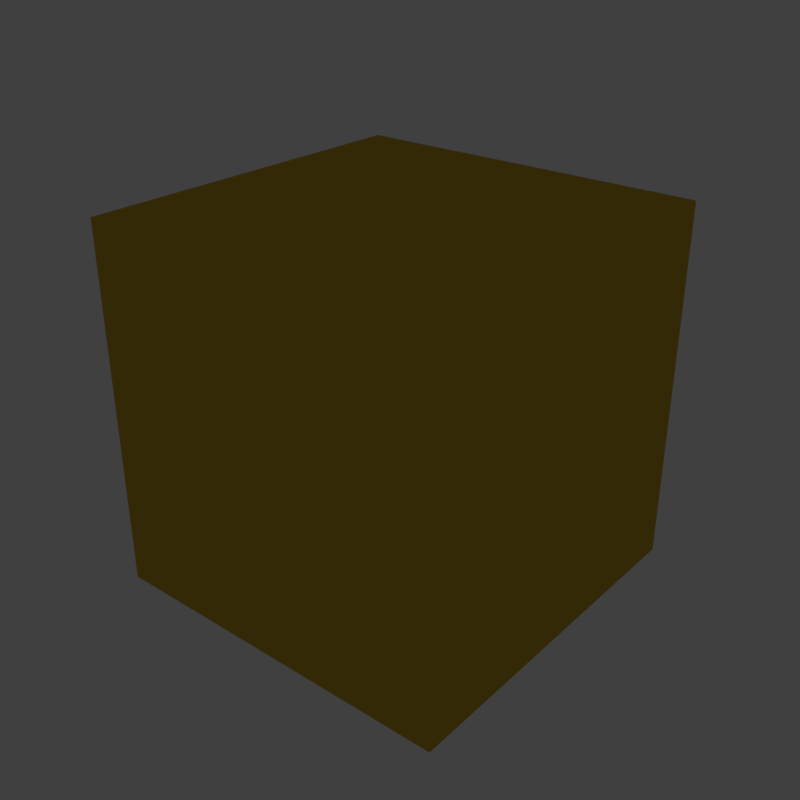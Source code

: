 # Source: metals.blend  (saved by Blender 2.77.0; exported with 4.5.12 LTS)
import bpy
from mathutils import Matrix  # noqa: F401  (used for matrix-valued properties, if any)

bpy.ops.wm.read_factory_settings(use_empty=True)
scene = bpy.context.scene
scene.name = 'Scene'

# ---- collections
col_collection_1 = bpy.data.collections.new('Collection 1'); scene.collection.children.link(col_collection_1)
col_collection_2 = bpy.data.collections.new('Collection 2'); scene.collection.children.link(col_collection_2)
col_collection_2.hide_render = True
col_collection_2.hide_viewport = True
col_collection_3 = bpy.data.collections.new('Collection 3'); scene.collection.children.link(col_collection_3)
col_collection_3.hide_render = True
col_collection_3.hide_viewport = True
col_collection_4 = bpy.data.collections.new('Collection 4'); scene.collection.children.link(col_collection_4)
col_collection_4.hide_render = True
col_collection_4.hide_viewport = True
col_collection_5 = bpy.data.collections.new('Collection 5'); scene.collection.children.link(col_collection_5)
col_collection_5.hide_render = True
col_collection_5.hide_viewport = True
col_collection_6 = bpy.data.collections.new('Collection 6'); scene.collection.children.link(col_collection_6)
col_collection_6.hide_render = True
col_collection_6.hide_viewport = True
col_collection_11 = bpy.data.collections.new('Collection 11'); scene.collection.children.link(col_collection_11)
col_collection_11.hide_render = True
col_collection_11.hide_viewport = True
col_collection_12 = bpy.data.collections.new('Collection 12'); scene.collection.children.link(col_collection_12)
col_collection_12.hide_render = True
col_collection_12.hide_viewport = True
col_collection_13 = bpy.data.collections.new('Collection 13'); scene.collection.children.link(col_collection_13)
col_collection_13.hide_render = True
col_collection_13.hide_viewport = True
col_collection_14 = bpy.data.collections.new('Collection 14'); scene.collection.children.link(col_collection_14)
col_collection_14.hide_render = True
col_collection_14.hide_viewport = True
col_collection_15 = bpy.data.collections.new('Collection 15'); scene.collection.children.link(col_collection_15)
col_collection_15.hide_render = True
col_collection_15.hide_viewport = True

# ---- materials (node trees are filled in below, after node groups)
mat_gold = bpy.data.materials.new('Gold')
mat_gold.alpha_threshold = 0.0
mat_gold.diffuse_color = (0.6584, 0.4287, 0.0382, 1.0)
mat_gold.specular_color = (0.6584, 0.4287, 0.0382)
mat_gold.roughness = 0.5
mat_gold.line_color = (0.0, 0.0, 0.0, 1.0)
mat_silver = bpy.data.materials.new('Silver')
mat_silver.alpha_threshold = 0.0
mat_silver.diffuse_color = (0.5271, 0.5271, 0.5271, 1.0)
mat_silver.specular_color = (0.5271, 0.5271, 0.5271)
mat_silver.roughness = 0.5
mat_silver.line_color = (0.0, 0.0, 0.0, 1.0)
mat_copper = bpy.data.materials.new('Copper')
mat_copper.alpha_threshold = 0.0
mat_copper.diffuse_color = (0.4793, 0.1714, 0.0331, 1.0)
mat_copper.specular_color = (0.4793, 0.1714, 0.0331)
mat_copper.roughness = 0.5
mat_copper.line_color = (0.0, 0.0, 0.0, 1.0)
mat_aluminium = bpy.data.materials.new('Aluminium')
mat_aluminium.alpha_threshold = 0.0
mat_aluminium.diffuse_color = (0.4179, 0.4452, 0.5089, 1.0)
mat_aluminium.specular_color = (0.4179, 0.4452, 0.5089)
mat_aluminium.roughness = 0.5
mat_aluminium.line_color = (0.0, 0.0, 0.0, 1.0)
mat_mercury = bpy.data.materials.new('Mercury')
mat_mercury.alpha_threshold = 0.0
mat_mercury.diffuse_color = (0.7605, 0.7605, 0.7605, 1.0)
mat_mercury.specular_color = (0.7605, 0.7605, 0.7605)
mat_mercury.roughness = 0.5
mat_mercury.line_color = (0.0, 0.0, 0.0, 1.0)
mat_chromium = bpy.data.materials.new('Chromium')
mat_chromium.alpha_threshold = 0.0
mat_chromium.roughness = 0.5
mat_chromium.line_color = (0.0, 0.0, 0.0, 1.0)
mat_iron = bpy.data.materials.new('Iron')
mat_iron.alpha_threshold = 0.0
mat_iron.diffuse_color = (0.3372, 0.3419, 0.3515, 1.0)
mat_iron.specular_color = (0.3372, 0.3419, 0.3515)
mat_iron.roughness = 0.5
mat_iron.line_color = (0.0, 0.0, 0.0, 1.0)
mat_lead = bpy.data.materials.new('Lead')
mat_lead.alpha_threshold = 0.0
mat_lead.diffuse_color = (0.15, 0.15, 0.1441, 1.0)
mat_lead.specular_color = (0.15, 0.15, 0.1441)
mat_lead.roughness = 0.5
mat_lead.line_color = (0.0, 0.0, 0.0, 1.0)
mat_platinum = bpy.data.materials.new('Platinum')
mat_platinum.alpha_threshold = 0.0
mat_platinum.diffuse_color = (0.7835, 0.7758, 0.7605, 1.0)
mat_platinum.specular_color = (0.7835, 0.7758, 0.7605)
mat_platinum.roughness = 0.5
mat_platinum.line_color = (0.0, 0.0, 0.0, 1.0)
mat_titanium = bpy.data.materials.new('Titanium')
mat_titanium.alpha_threshold = 0.0
mat_titanium.diffuse_color = (0.7084, 0.7157, 0.6308, 1.0)
mat_titanium.specular_color = (0.7084, 0.7157, 0.6308)
mat_titanium.roughness = 0.5
mat_titanium.line_color = (0.0, 0.0, 0.0, 1.0)
mat_bronze = bpy.data.materials.new('Bronze')
mat_bronze.alpha_threshold = 0.0
mat_bronze.diffuse_color = (0.6105, 0.2122, 0.0319, 1.0)
mat_bronze.specular_color = (0.6105, 0.2122, 0.0319)
mat_bronze.roughness = 0.5
mat_bronze.line_color = (0.0, 0.0, 0.0, 1.0)

# ---- node groups
ng_fresnel_gold = bpy.data.node_groups.new('Fresnel Gold', 'ShaderNodeTree')
_s = ng_fresnel_gold.interface.new_socket(name='Fresnel', in_out='OUTPUT', socket_type='NodeSocketFloat')
_s.subtype = 'FACTOR'
_s.min_value = 0.0
_s.max_value = 1.0
_s = ng_fresnel_gold.interface.new_socket(name='Roughness', in_out='INPUT', socket_type='NodeSocketFloat')
_s.subtype = 'FACTOR'
_s.default_value = 0.5
_s.min_value = 0.0
_s.max_value = 1.0
_s = ng_fresnel_gold.interface.new_socket(name='Normal', in_out='INPUT', socket_type='NodeSocketVector')
_s.min_value = -1.0
_s.max_value = 1.0
_s.hide_value = True
_N = ng_fresnel_gold.nodes; _L = ng_fresnel_gold.links
n0 = _N.new('NodeGroupInput'); n0.name = 'Group Input'; n0.location = (-521, -12)
n1 = _N.new('ShaderNodeBump'); n1.name = 'Bump'; n1.location = (-350, -67)
n1.hide = True
n1.inputs[0].default_value = 0.0
n1.inputs[1].default_value = 0.1
n1.inputs[2].default_value = 1.0
n2 = _N.new('ShaderNodeMix'); n2.name = 'Mix'; n2.location = (-197, -62)
n2.hide = True
n2.data_type = 'RGBA'
n3 = _N.new('ShaderNodeNewGeometry'); n3.name = 'Geometry'; n3.location = (-487, -119)
n3.width = 100
n4 = _N.new('ShaderNodeRGBCurve'); n4.name = 'RGB Curves'; n4.location = (94, 133)
_c = n4.mapping.curves[3]
while len(_c.points) > 2: _c.points.remove(_c.points[-1])
_c.points[0].location = (0.0, 0.88412); _c.points[0].handle_type = 'AUTO'
_c.points[1].location = (0.11, 0.88411); _c.points[1].handle_type = 'AUTO'
_p = _c.points.new(0.22, 0.88401); _p.handle_type = 'AUTO'
_p = _c.points.new(0.33, 0.8836); _p.handle_type = 'AUTO'
_p = _c.points.new(0.44, 0.88258); _p.handle_type = 'AUTO'
_p = _c.points.new(0.55, 0.88089); _p.handle_type = 'AUTO'
_p = _c.points.new(0.66, 0.87963); _p.handle_type = 'AUTO'
_p = _c.points.new(0.77, 0.88447); _p.handle_type = 'AUTO'
_p = _c.points.new(0.88, 0.91477); _p.handle_type = 'AUTO'
_p = _c.points.new(1.0, 1.0); _p.handle_type = 'AUTO'
n4.mapping.update()
n5 = _N.new('ShaderNodeLayerWeight'); n5.name = 'Layer Weight.001'; n5.location = (-55, -75)
n5.hide = True
n6 = _N.new('NodeGroupOutput'); n6.name = 'Group Output'; n6.location = (854, 8)
n7 = _N.new('ShaderNodeMath'); n7.name = 'Math'; n7.location = (374, 71)
n7.operation = 'SUBTRACT'
n7.inputs[1].default_value = 0.8841
n8 = _N.new('ShaderNodeMath'); n8.name = 'Math.001'; n8.location = (556, 72)
n8.operation = 'MULTIPLY'
n8.inputs[1].default_value = 8.621
_L.new(n0.outputs[1], n1.inputs[4])
_L.new(n0.outputs[0], n2.inputs[0])
_L.new(n3.outputs[4], n2.inputs[7])
_L.new(n1.outputs[0], n2.inputs[6])
_L.new(n2.outputs[2], n5.inputs[1])
_L.new(n5.outputs[1], n4.inputs[1])
_L.new(n4.outputs[0], n7.inputs[0])
_L.new(n7.outputs[0], n8.inputs[0])
_L.new(n8.outputs[0], n6.inputs[0])
n6.is_active_output = True
ng_gold = bpy.data.node_groups.new('Gold', 'ShaderNodeTree')
_s = ng_gold.interface.new_socket(name='Shader', in_out='OUTPUT', socket_type='NodeSocketShader')
_s = ng_gold.interface.new_socket(name='Color', in_out='INPUT', socket_type='NodeSocketColor')
_s.default_value = (0.6584, 0.4287, 0.0382, 1.0)
_s = ng_gold.interface.new_socket(name='Rough', in_out='INPUT', socket_type='NodeSocketFloat')
_s.subtype = 'FACTOR'
_s.default_value = 0.2
_s.min_value = 0.0
_s.max_value = 1.0
_s = ng_gold.interface.new_socket(name='Normal', in_out='INPUT', socket_type='NodeSocketVector')
_s.min_value = -1.0
_s.max_value = 1.0
_s.hide_value = True
_N = ng_gold.nodes; _L = ng_gold.links
n0 = _N.new('ShaderNodeBsdfAnisotropic'); n0.name = 'Glossy BSDF.001'; n0.location = (186, -143)
n0.hide = True
n0.distribution = 'GGX'
n1 = _N.new('NodeGroupOutput'); n1.name = 'Group Output'; n1.location = (315, -119)
n2 = _N.new('ShaderNodeMix'); n2.name = 'Mix'; n2.location = (-23, -50)
n2.hide = True
n2.data_type = 'RGBA'
n2.inputs[7].default_value = (1.0, 1.0, 1.0, 1.0)
n3 = _N.new('NodeGroupInput'); n3.name = 'Group Input'; n3.location = (-615, -39)
n4 = _N.new('ShaderNodeGroup'); n4.name = 'Group'; n4.location = (-226, 107)
n4.node_tree = ng_fresnel_gold
n5 = _N.new('ShaderNodeMath'); n5.name = 'Math'; n5.location = (-419, -24)
n5.hide = True
n5.operation = 'POWER'
n5.inputs[1].default_value = 2.2
n6 = _N.new('ShaderNodeMath'); n6.name = 'Math.001'; n6.location = (0, 0)
n6.operation = 'POWER'
_L.new(n3.outputs[2], n4.inputs[1])
_L.new(n3.outputs[1], n5.inputs[0])
_L.new(n5.outputs[0], n4.inputs[0])
_L.new(n3.outputs[2], n0.inputs[4])
_L.new(n0.outputs[0], n1.inputs[0])
_L.new(n4.outputs[0], n2.inputs[0])
_L.new(n3.outputs[0], n2.inputs[6])
_L.new(n2.outputs[2], n0.inputs[0])
_L.new(n5.outputs[0], n6.inputs[0])
_L.new(n6.outputs[0], n0.inputs[1])
n1.is_active_output = True
ng_fresnel_silver = bpy.data.node_groups.new('Fresnel Silver', 'ShaderNodeTree')
_s = ng_fresnel_silver.interface.new_socket(name='Fresnel', in_out='OUTPUT', socket_type='NodeSocketFloat')
_s.subtype = 'FACTOR'
_s.min_value = 0.0
_s.max_value = 1.0
_s = ng_fresnel_silver.interface.new_socket(name='Roughness', in_out='INPUT', socket_type='NodeSocketFloat')
_s.subtype = 'FACTOR'
_s.default_value = 0.5
_s.min_value = 0.0
_s.max_value = 1.0
_s = ng_fresnel_silver.interface.new_socket(name='Normal', in_out='INPUT', socket_type='NodeSocketVector')
_s.min_value = -1.0
_s.max_value = 1.0
_s.hide_value = True
_N = ng_fresnel_silver.nodes; _L = ng_fresnel_silver.links
n0 = _N.new('NodeGroupInput'); n0.name = 'Group Input'; n0.location = (-521, -12)
n1 = _N.new('ShaderNodeBump'); n1.name = 'Bump'; n1.location = (-350, -67)
n1.hide = True
n1.inputs[0].default_value = 0.0
n1.inputs[1].default_value = 0.1
n1.inputs[2].default_value = 1.0
n2 = _N.new('ShaderNodeMix'); n2.name = 'Mix'; n2.location = (-197, -62)
n2.hide = True
n2.data_type = 'RGBA'
n3 = _N.new('ShaderNodeNewGeometry'); n3.name = 'Geometry'; n3.location = (-487, -119)
n3.width = 100
n4 = _N.new('ShaderNodeLayerWeight'); n4.name = 'Layer Weight.001'; n4.location = (-56, -60)
n4.hide = True
n5 = _N.new('NodeGroupOutput'); n5.name = 'Group Output'; n5.location = (854, -10)
n6 = _N.new('ShaderNodeRGBCurve'); n6.name = 'RGB Curves'; n6.location = (94, 133)
_c = n6.mapping.curves[3]
while len(_c.points) > 2: _c.points.remove(_c.points[-1])
_c.points[0].location = (0.0, 0.95512); _c.points[0].handle_type = 'AUTO'
_c.points[1].location = (0.11, 0.95511); _c.points[1].handle_type = 'AUTO'
_p = _c.points.new(0.22, 0.95506); _p.handle_type = 'AUTO'
_p = _c.points.new(0.33, 0.9548); _p.handle_type = 'AUTO'
_p = _c.points.new(0.44, 0.95411); _p.handle_type = 'AUTO'
_p = _c.points.new(0.55, 0.95269); _p.handle_type = 'AUTO'
_p = _c.points.new(0.66, 0.95042); _p.handle_type = 'AUTO'
_p = _c.points.new(0.77, 0.94877); _p.handle_type = 'AUTO'
_p = _c.points.new(0.88, 0.95743); _p.handle_type = 'AUTO'
_p = _c.points.new(1.0, 1.0); _p.handle_type = 'AUTO'
n6.mapping.update()
n7 = _N.new('ShaderNodeMath'); n7.name = 'Math'; n7.location = (414, 51)
n7.operation = 'SUBTRACT'
n7.inputs[1].default_value = 0.9551
n8 = _N.new('ShaderNodeMath'); n8.name = 'Math.001'; n8.location = (634, 51)
n8.operation = 'MULTIPLY'
n8.inputs[1].default_value = 22.22
_L.new(n0.outputs[1], n1.inputs[4])
_L.new(n0.outputs[0], n2.inputs[0])
_L.new(n3.outputs[4], n2.inputs[7])
_L.new(n1.outputs[0], n2.inputs[6])
_L.new(n2.outputs[2], n4.inputs[1])
_L.new(n4.outputs[1], n6.inputs[1])
_L.new(n6.outputs[0], n7.inputs[0])
_L.new(n7.outputs[0], n8.inputs[0])
_L.new(n8.outputs[0], n5.inputs[0])
n5.is_active_output = True
ng_silver = bpy.data.node_groups.new('Silver', 'ShaderNodeTree')
_s = ng_silver.interface.new_socket(name='Shader', in_out='OUTPUT', socket_type='NodeSocketShader')
_s = ng_silver.interface.new_socket(name='Color', in_out='INPUT', socket_type='NodeSocketColor')
_s.default_value = (0.5271, 0.5271, 0.5271, 1.0)
_s = ng_silver.interface.new_socket(name='Rough', in_out='INPUT', socket_type='NodeSocketFloat')
_s.subtype = 'FACTOR'
_s.default_value = 0.2
_s.min_value = 0.0
_s.max_value = 1.0
_s = ng_silver.interface.new_socket(name='Normal', in_out='INPUT', socket_type='NodeSocketVector')
_s.min_value = -1.0
_s.max_value = 1.0
_s.hide_value = True
_N = ng_silver.nodes; _L = ng_silver.links
n0 = _N.new('ShaderNodeBsdfAnisotropic'); n0.name = 'Glossy BSDF'; n0.location = (73, -79)
n0.hide = True
n0.distribution = 'GGX'
n1 = _N.new('NodeGroupOutput'); n1.name = 'Group Output'; n1.location = (192, -64)
n2 = _N.new('ShaderNodeMath'); n2.name = 'Math'; n2.location = (-380, -52)
n2.hide = True
n2.operation = 'POWER'
n2.inputs[1].default_value = 2.2
n3 = _N.new('ShaderNodeMix'); n3.name = 'Mix'; n3.location = (-65, -33)
n3.hide = True
n3.data_type = 'RGBA'
n3.inputs[7].default_value = (1.0, 1.0, 1.0, 1.0)
n4 = _N.new('ShaderNodeGroup'); n4.name = 'Group'; n4.location = (-226, 107)
n4.node_tree = ng_fresnel_silver
n5 = _N.new('NodeGroupInput'); n5.name = 'Group Input'; n5.location = (-599, -95)
n6 = _N.new('ShaderNodeMath'); n6.name = 'Math.001'; n6.location = (0, 0)
n6.operation = 'POWER'
_L.new(n5.outputs[2], n4.inputs[1])
_L.new(n5.outputs[2], n0.inputs[4])
_L.new(n4.outputs[0], n3.inputs[0])
_L.new(n3.outputs[2], n0.inputs[0])
_L.new(n0.outputs[0], n1.inputs[0])
_L.new(n5.outputs[1], n2.inputs[0])
_L.new(n2.outputs[0], n4.inputs[0])
_L.new(n5.outputs[0], n3.inputs[6])
_L.new(n2.outputs[0], n6.inputs[0])
_L.new(n6.outputs[0], n0.inputs[1])
n1.is_active_output = True
ng_fresnel_copper = bpy.data.node_groups.new('Fresnel Copper', 'ShaderNodeTree')
_s = ng_fresnel_copper.interface.new_socket(name='Fresnel', in_out='OUTPUT', socket_type='NodeSocketFloat')
_s.subtype = 'FACTOR'
_s.min_value = 0.0
_s.max_value = 1.0
_s = ng_fresnel_copper.interface.new_socket(name='Roughness', in_out='INPUT', socket_type='NodeSocketFloat')
_s.subtype = 'FACTOR'
_s.default_value = 0.5
_s.min_value = 0.0
_s.max_value = 1.0
_s = ng_fresnel_copper.interface.new_socket(name='Normal', in_out='INPUT', socket_type='NodeSocketVector')
_s.min_value = -1.0
_s.max_value = 1.0
_s.hide_value = True
_N = ng_fresnel_copper.nodes; _L = ng_fresnel_copper.links
n0 = _N.new('NodeGroupInput'); n0.name = 'Group Input'; n0.location = (-521, -12)
n1 = _N.new('ShaderNodeBump'); n1.name = 'Bump'; n1.location = (-350, -67)
n1.hide = True
n1.inputs[0].default_value = 0.0
n1.inputs[1].default_value = 0.1
n1.inputs[2].default_value = 1.0
n2 = _N.new('ShaderNodeMix'); n2.name = 'Mix'; n2.location = (-197, -62)
n2.hide = True
n2.data_type = 'RGBA'
n3 = _N.new('ShaderNodeNewGeometry'); n3.name = 'Geometry'; n3.location = (-487, -119)
n3.width = 100
n4 = _N.new('ShaderNodeLayerWeight'); n4.name = 'Layer Weight.001'; n4.location = (-56, -60)
n4.hide = True
n5 = _N.new('NodeGroupOutput'); n5.name = 'Group Output'; n5.location = (854, -10)
n6 = _N.new('ShaderNodeRGBCurve'); n6.name = 'RGB Curves'; n6.location = (94, 133)
_c = n6.mapping.curves[3]
while len(_c.points) > 2: _c.points.remove(_c.points[-1])
_c.points[0].location = (0.0, 0.83204); _c.points[0].handle_type = 'AUTO'
_c.points[1].location = (0.11, 0.83203); _c.points[1].handle_type = 'AUTO'
_p = _c.points.new(0.22, 0.83189); _p.handle_type = 'AUTO'
_p = _c.points.new(0.33, 0.83131); _p.handle_type = 'AUTO'
_p = _c.points.new(0.44, 0.82982); _p.handle_type = 'AUTO'
_p = _c.points.new(0.55, 0.82714); _p.handle_type = 'AUTO'
_p = _c.points.new(0.66, 0.82426); _p.handle_type = 'AUTO'
_p = _c.points.new(0.77, 0.82812); _p.handle_type = 'AUTO'
_p = _c.points.new(0.88, 0.86705); _p.handle_type = 'AUTO'
_p = _c.points.new(1.0, 1.0); _p.handle_type = 'AUTO'
n6.mapping.update()
n7 = _N.new('ShaderNodeMath'); n7.name = 'Math.001'; n7.location = (634, 29)
n7.operation = 'MULTIPLY'
n7.inputs[1].default_value = 5.952
n8 = _N.new('ShaderNodeMath'); n8.name = 'Math'; n8.location = (414, 29)
n8.operation = 'SUBTRACT'
n8.inputs[1].default_value = 0.832
_L.new(n0.outputs[1], n1.inputs[4])
_L.new(n0.outputs[0], n2.inputs[0])
_L.new(n3.outputs[4], n2.inputs[7])
_L.new(n1.outputs[0], n2.inputs[6])
_L.new(n2.outputs[2], n4.inputs[1])
_L.new(n4.outputs[1], n6.inputs[1])
_L.new(n6.outputs[0], n8.inputs[0])
_L.new(n8.outputs[0], n7.inputs[0])
_L.new(n7.outputs[0], n5.inputs[0])
n5.is_active_output = True
ng_copper = bpy.data.node_groups.new('Copper', 'ShaderNodeTree')
_s = ng_copper.interface.new_socket(name='Shader', in_out='OUTPUT', socket_type='NodeSocketShader')
_s = ng_copper.interface.new_socket(name='Color', in_out='INPUT', socket_type='NodeSocketColor')
_s.default_value = (0.4793, 0.1714, 0.0331, 1.0)
_s = ng_copper.interface.new_socket(name='Rough', in_out='INPUT', socket_type='NodeSocketFloat')
_s.subtype = 'FACTOR'
_s.default_value = 0.2
_s.min_value = 0.0
_s.max_value = 1.0
_s = ng_copper.interface.new_socket(name='Normal', in_out='INPUT', socket_type='NodeSocketVector')
_s.min_value = -1.0
_s.max_value = 1.0
_s.hide_value = True
_N = ng_copper.nodes; _L = ng_copper.links
n0 = _N.new('ShaderNodeBsdfAnisotropic'); n0.name = 'Glossy BSDF'; n0.location = (73, -79)
n0.hide = True
n0.distribution = 'GGX'
n1 = _N.new('NodeGroupOutput'); n1.name = 'Group Output'; n1.location = (209, -69)
n2 = _N.new('ShaderNodeMix'); n2.name = 'Mix'; n2.location = (-59, -36)
n2.hide = True
n2.data_type = 'RGBA'
n2.inputs[7].default_value = (1.0, 1.0, 1.0, 1.0)
n3 = _N.new('ShaderNodeMath'); n3.name = 'Math'; n3.location = (-430, -65)
n3.hide = True
n3.operation = 'POWER'
n3.inputs[1].default_value = 2.2
n4 = _N.new('ShaderNodeGroup'); n4.name = 'Group'; n4.location = (-226, 107)
n4.node_tree = ng_fresnel_copper
n5 = _N.new('NodeGroupInput'); n5.name = 'Group Input'; n5.location = (-632, -96)
n6 = _N.new('ShaderNodeMath'); n6.name = 'Math.001'; n6.location = (0, 0)
n6.operation = 'POWER'
_L.new(n5.outputs[2], n4.inputs[1])
_L.new(n5.outputs[2], n0.inputs[4])
_L.new(n4.outputs[0], n2.inputs[0])
_L.new(n2.outputs[2], n0.inputs[0])
_L.new(n0.outputs[0], n1.inputs[0])
_L.new(n5.outputs[1], n3.inputs[0])
_L.new(n3.outputs[0], n4.inputs[0])
_L.new(n5.outputs[0], n2.inputs[6])
_L.new(n3.outputs[0], n6.inputs[0])
_L.new(n6.outputs[0], n0.inputs[1])
n1.is_active_output = True
ng_fresnel_aluminium = bpy.data.node_groups.new('Fresnel Aluminium', 'ShaderNodeTree')
_s = ng_fresnel_aluminium.interface.new_socket(name='Fresnel', in_out='OUTPUT', socket_type='NodeSocketFloat')
_s.subtype = 'FACTOR'
_s.min_value = 0.0
_s.max_value = 1.0
_s = ng_fresnel_aluminium.interface.new_socket(name='Roughness', in_out='INPUT', socket_type='NodeSocketFloat')
_s.subtype = 'FACTOR'
_s.default_value = 0.5
_s.min_value = 0.0
_s.max_value = 1.0
_s = ng_fresnel_aluminium.interface.new_socket(name='Normal', in_out='INPUT', socket_type='NodeSocketVector')
_s.min_value = -1.0
_s.max_value = 1.0
_s.hide_value = True
_N = ng_fresnel_aluminium.nodes; _L = ng_fresnel_aluminium.links
n0 = _N.new('NodeGroupInput'); n0.name = 'Group Input'; n0.location = (-521, -12)
n1 = _N.new('ShaderNodeBump'); n1.name = 'Bump'; n1.location = (-350, -67)
n1.hide = True
n1.inputs[0].default_value = 0.0
n1.inputs[1].default_value = 0.1
n1.inputs[2].default_value = 1.0
n2 = _N.new('ShaderNodeMix'); n2.name = 'Mix'; n2.location = (-197, -62)
n2.hide = True
n2.data_type = 'RGBA'
n3 = _N.new('ShaderNodeNewGeometry'); n3.name = 'Geometry'; n3.location = (-487, -119)
n3.width = 100
n4 = _N.new('ShaderNodeLayerWeight'); n4.name = 'Layer Weight.001'; n4.location = (-56, -60)
n4.hide = True
n5 = _N.new('NodeGroupOutput'); n5.name = 'Group Output'; n5.location = (854, -10)
n6 = _N.new('ShaderNodeRGBCurve'); n6.name = 'RGB Curves'; n6.location = (94, 133)
_c = n6.mapping.curves[3]
while len(_c.points) > 2: _c.points.remove(_c.points[-1])
_c.points[0].location = (0.0, 0.9132); _c.points[0].handle_type = 'AUTO'
_c.points[1].location = (0.11, 0.91319); _c.points[1].handle_type = 'AUTO'
_p = _c.points.new(0.22, 0.91306); _p.handle_type = 'AUTO'
_p = _c.points.new(0.33, 0.91247); _p.handle_type = 'AUTO'
_p = _c.points.new(0.44, 0.91074); _p.handle_type = 'AUTO'
_p = _c.points.new(0.55, 0.91074); _p.handle_type = 'AUTO'
_p = _c.points.new(0.66, 0.89769); _p.handle_type = 'AUTO'
_p = _c.points.new(0.77, 0.87969); _p.handle_type = 'AUTO'
_p = _c.points.new(0.88, 0.85413); _p.handle_type = 'AUTO'
_p = _c.points.new(1.0, 1.0); _p.handle_type = 'AUTO'
n6.mapping.update()
n7 = _N.new('ShaderNodeMath'); n7.name = 'Math'; n7.location = (414, 30)
n7.operation = 'SUBTRACT'
n7.inputs[1].default_value = 0.9132
n8 = _N.new('ShaderNodeMath'); n8.name = 'Math.001'; n8.location = (634, 30)
n8.operation = 'MULTIPLY'
n8.inputs[1].default_value = 11.49
_L.new(n0.outputs[1], n1.inputs[4])
_L.new(n0.outputs[0], n2.inputs[0])
_L.new(n3.outputs[4], n2.inputs[7])
_L.new(n1.outputs[0], n2.inputs[6])
_L.new(n2.outputs[2], n4.inputs[1])
_L.new(n4.outputs[1], n6.inputs[1])
_L.new(n6.outputs[0], n7.inputs[0])
_L.new(n7.outputs[0], n8.inputs[0])
_L.new(n8.outputs[0], n5.inputs[0])
n5.is_active_output = True
ng_aluminium = bpy.data.node_groups.new('Aluminium', 'ShaderNodeTree')
_s = ng_aluminium.interface.new_socket(name='Shader', in_out='OUTPUT', socket_type='NodeSocketShader')
_s = ng_aluminium.interface.new_socket(name='Color', in_out='INPUT', socket_type='NodeSocketColor')
_s.default_value = (0.4179, 0.4452, 0.5089, 1.0)
_s = ng_aluminium.interface.new_socket(name='Rough', in_out='INPUT', socket_type='NodeSocketFloat')
_s.subtype = 'FACTOR'
_s.default_value = 0.2
_s.min_value = 0.0
_s.max_value = 1.0
_s = ng_aluminium.interface.new_socket(name='Normal', in_out='INPUT', socket_type='NodeSocketVector')
_s.min_value = -1.0
_s.max_value = 1.0
_s.hide_value = True
_N = ng_aluminium.nodes; _L = ng_aluminium.links
n0 = _N.new('ShaderNodeBsdfAnisotropic'); n0.name = 'Glossy BSDF'; n0.location = (73, -79)
n0.hide = True
n0.distribution = 'GGX'
n1 = _N.new('NodeGroupOutput'); n1.name = 'Group Output'; n1.location = (192, -64)
n2 = _N.new('ShaderNodeMix'); n2.name = 'Mix'; n2.location = (-59, -36)
n2.hide = True
n2.data_type = 'RGBA'
n2.inputs[7].default_value = (1.0, 1.0, 1.0, 1.0)
n3 = _N.new('ShaderNodeMath'); n3.name = 'Math'; n3.location = (-396, -56)
n3.hide = True
n3.operation = 'POWER'
n3.inputs[1].default_value = 2.2
n4 = _N.new('ShaderNodeGroup'); n4.name = 'Group'; n4.location = (-226, 107)
n4.node_tree = ng_fresnel_aluminium
n5 = _N.new('NodeGroupInput'); n5.name = 'Group Input'; n5.location = (-645, -92)
n6 = _N.new('ShaderNodeMath'); n6.name = 'Math.001'; n6.location = (0, 0)
n6.operation = 'POWER'
_L.new(n5.outputs[2], n4.inputs[1])
_L.new(n5.outputs[2], n0.inputs[4])
_L.new(n4.outputs[0], n2.inputs[0])
_L.new(n2.outputs[2], n0.inputs[0])
_L.new(n0.outputs[0], n1.inputs[0])
_L.new(n5.outputs[1], n3.inputs[0])
_L.new(n3.outputs[0], n4.inputs[0])
_L.new(n5.outputs[0], n2.inputs[6])
_L.new(n3.outputs[0], n6.inputs[0])
_L.new(n6.outputs[0], n0.inputs[1])
n1.is_active_output = True
ng_fresnel_mercury = bpy.data.node_groups.new('Fresnel Mercury', 'ShaderNodeTree')
_s = ng_fresnel_mercury.interface.new_socket(name='Fresnel', in_out='OUTPUT', socket_type='NodeSocketFloat')
_s.subtype = 'FACTOR'
_s.min_value = 0.0
_s.max_value = 1.0
_s = ng_fresnel_mercury.interface.new_socket(name='Roughness', in_out='INPUT', socket_type='NodeSocketFloat')
_s.subtype = 'FACTOR'
_s.default_value = 0.5
_s.min_value = 0.0
_s.max_value = 1.0
_s = ng_fresnel_mercury.interface.new_socket(name='Normal', in_out='INPUT', socket_type='NodeSocketVector')
_s.min_value = -1.0
_s.max_value = 1.0
_s.hide_value = True
_N = ng_fresnel_mercury.nodes; _L = ng_fresnel_mercury.links
n0 = _N.new('NodeGroupInput'); n0.name = 'Group Input'; n0.location = (-521, -12)
n1 = _N.new('ShaderNodeBump'); n1.name = 'Bump'; n1.location = (-350, -67)
n1.hide = True
n1.inputs[0].default_value = 0.0
n1.inputs[1].default_value = 0.1
n1.inputs[2].default_value = 1.0
n2 = _N.new('ShaderNodeMix'); n2.name = 'Mix'; n2.location = (-197, -62)
n2.hide = True
n2.data_type = 'RGBA'
n3 = _N.new('ShaderNodeNewGeometry'); n3.name = 'Geometry'; n3.location = (-487, -119)
n3.width = 100
n4 = _N.new('ShaderNodeLayerWeight'); n4.name = 'Layer Weight.001'; n4.location = (-56, -60)
n4.hide = True
n5 = _N.new('NodeGroupOutput'); n5.name = 'Group Output'; n5.location = (854, -10)
n6 = _N.new('ShaderNodeRGBCurve'); n6.name = 'RGB Curves'; n6.location = (94, 133)
_c = n6.mapping.curves[3]
while len(_c.points) > 2: _c.points.remove(_c.points[-1])
_c.points[0].location = (0.0, 0.78027); _c.points[0].handle_type = 'AUTO'
_c.points[1].location = (0.11, 0.78026); _c.points[1].handle_type = 'AUTO'
_p = _c.points.new(0.22, 0.78003); _p.handle_type = 'AUTO'
_p = _c.points.new(0.33, 0.77897); _p.handle_type = 'AUTO'
_p = _c.points.new(0.44, 0.77594); _p.handle_type = 'AUTO'
_p = _c.points.new(0.55, 0.76896); _p.handle_type = 'AUTO'
_p = _c.points.new(0.66, 0.75506); _p.handle_type = 'AUTO'
_p = _c.points.new(0.77, 0.73209); _p.handle_type = 'AUTO'
_p = _c.points.new(0.88, 0.72382); _p.handle_type = 'AUTO'
_p = _c.points.new(1.0, 1.0); _p.handle_type = 'AUTO'
n6.mapping.update()
n7 = _N.new('ShaderNodeMath'); n7.name = 'Math'; n7.location = (414, 21)
n7.operation = 'SUBTRACT'
n7.inputs[1].default_value = 0.7803
n8 = _N.new('ShaderNodeMath'); n8.name = 'Math.001'; n8.location = (634, 21)
n8.operation = 'MULTIPLY'
n8.inputs[1].default_value = 4.545
_L.new(n0.outputs[1], n1.inputs[4])
_L.new(n0.outputs[0], n2.inputs[0])
_L.new(n3.outputs[4], n2.inputs[7])
_L.new(n1.outputs[0], n2.inputs[6])
_L.new(n2.outputs[2], n4.inputs[1])
_L.new(n4.outputs[1], n6.inputs[1])
_L.new(n6.outputs[0], n7.inputs[0])
_L.new(n7.outputs[0], n8.inputs[0])
_L.new(n8.outputs[0], n5.inputs[0])
n5.is_active_output = True
ng_mercury = bpy.data.node_groups.new('Mercury', 'ShaderNodeTree')
_s = ng_mercury.interface.new_socket(name='Shader', in_out='OUTPUT', socket_type='NodeSocketShader')
_s = ng_mercury.interface.new_socket(name='Color', in_out='INPUT', socket_type='NodeSocketColor')
_s.default_value = (0.7605, 0.7605, 0.7605, 1.0)
_s = ng_mercury.interface.new_socket(name='Rough', in_out='INPUT', socket_type='NodeSocketFloat')
_s.subtype = 'FACTOR'
_s.min_value = 0.0
_s.max_value = 1.0
_s = ng_mercury.interface.new_socket(name='Normal', in_out='INPUT', socket_type='NodeSocketVector')
_s.min_value = -1.0
_s.max_value = 1.0
_s.hide_value = True
_N = ng_mercury.nodes; _L = ng_mercury.links
n0 = _N.new('ShaderNodeBsdfAnisotropic'); n0.name = 'Glossy BSDF'; n0.location = (73, -79)
n0.hide = True
n0.distribution = 'GGX'
n1 = _N.new('NodeGroupOutput'); n1.name = 'Group Output'; n1.location = (192, -64)
n2 = _N.new('NodeGroupInput'); n2.name = 'Group Input'; n2.location = (-545, -78)
n3 = _N.new('ShaderNodeMath'); n3.name = 'Math'; n3.location = (-346, -51)
n3.hide = True
n3.operation = 'POWER'
n3.inputs[1].default_value = 2.2
n4 = _N.new('ShaderNodeGroup'); n4.name = 'Group'; n4.location = (-226, 107)
n4.node_tree = ng_fresnel_mercury
n5 = _N.new('ShaderNodeMix'); n5.name = 'Mix'; n5.location = (-59, -36)
n5.hide = True
n5.data_type = 'RGBA'
n5.inputs[7].default_value = (1.0, 1.0, 1.0, 1.0)
n6 = _N.new('ShaderNodeMath'); n6.name = 'Math.001'; n6.location = (0, 0)
n6.operation = 'POWER'
_L.new(n2.outputs[2], n4.inputs[1])
_L.new(n2.outputs[2], n0.inputs[4])
_L.new(n2.outputs[1], n3.inputs[0])
_L.new(n4.outputs[0], n5.inputs[0])
_L.new(n5.outputs[2], n0.inputs[0])
_L.new(n0.outputs[0], n1.inputs[0])
_L.new(n3.outputs[0], n4.inputs[0])
_L.new(n2.outputs[0], n5.inputs[6])
_L.new(n3.outputs[0], n6.inputs[0])
_L.new(n6.outputs[0], n0.inputs[1])
n1.is_active_output = True
ng_fresnel_chromium = bpy.data.node_groups.new('Fresnel Chromium', 'ShaderNodeTree')
_s = ng_fresnel_chromium.interface.new_socket(name='Fresnel', in_out='OUTPUT', socket_type='NodeSocketFloat')
_s.subtype = 'FACTOR'
_s.min_value = 0.0
_s.max_value = 1.0
_s = ng_fresnel_chromium.interface.new_socket(name='Roughness', in_out='INPUT', socket_type='NodeSocketFloat')
_s.subtype = 'FACTOR'
_s.default_value = 0.5
_s.min_value = 0.0
_s.max_value = 1.0
_s = ng_fresnel_chromium.interface.new_socket(name='Normal', in_out='INPUT', socket_type='NodeSocketVector')
_s.min_value = -1.0
_s.max_value = 1.0
_s.hide_value = True
_N = ng_fresnel_chromium.nodes; _L = ng_fresnel_chromium.links
n0 = _N.new('NodeGroupInput'); n0.name = 'Group Input'; n0.location = (-521, -12)
n1 = _N.new('ShaderNodeBump'); n1.name = 'Bump'; n1.location = (-350, -67)
n1.hide = True
n1.inputs[0].default_value = 0.0
n1.inputs[1].default_value = 0.1
n1.inputs[2].default_value = 1.0
n2 = _N.new('ShaderNodeMix'); n2.name = 'Mix'; n2.location = (-197, -62)
n2.hide = True
n2.data_type = 'RGBA'
n3 = _N.new('ShaderNodeNewGeometry'); n3.name = 'Geometry'; n3.location = (-487, -119)
n3.width = 100
n4 = _N.new('ShaderNodeLayerWeight'); n4.name = 'Layer Weight.001'; n4.location = (-56, -60)
n4.hide = True
n5 = _N.new('NodeGroupOutput'); n5.name = 'Group Output'; n5.location = (854, -10)
n6 = _N.new('ShaderNodeRGBCurve'); n6.name = 'RGB Curves'; n6.location = (94, 133)
_c = n6.mapping.curves[3]
while len(_c.points) > 2: _c.points.remove(_c.points[-1])
_c.points[0].location = (0.0, 0.64604); _c.points[0].handle_type = 'AUTO'
_c.points[1].location = (0.11, 0.64603); _c.points[1].handle_type = 'AUTO'
_p = _c.points.new(0.22, 0.64577); _p.handle_type = 'AUTO'
_p = _c.points.new(0.33, 0.64461); _p.handle_type = 'AUTO'
_p = _c.points.new(0.44, 0.64124); _p.handle_type = 'AUTO'
_p = _c.points.new(0.55, 0.6335); _p.handle_type = 'AUTO'
_p = _c.points.new(0.66, 0.61826); _p.handle_type = 'AUTO'
_p = _c.points.new(0.77, 0.59413); _p.handle_type = 'AUTO'
_p = _c.points.new(0.88, 0.67176); _p.handle_type = 'AUTO'
_p = _c.points.new(1.0, 1.0); _p.handle_type = 'AUTO'
n6.mapping.update()
n7 = _N.new('ShaderNodeMath'); n7.name = 'Math'; n7.location = (414, 14)
n7.operation = 'SUBTRACT'
n7.inputs[1].default_value = 0.646
n8 = _N.new('ShaderNodeMath'); n8.name = 'Math.001'; n8.location = (641, 21)
n8.operation = 'MULTIPLY'
n8.inputs[1].default_value = 2.824
_L.new(n0.outputs[1], n1.inputs[4])
_L.new(n0.outputs[0], n2.inputs[0])
_L.new(n3.outputs[4], n2.inputs[7])
_L.new(n1.outputs[0], n2.inputs[6])
_L.new(n2.outputs[2], n4.inputs[1])
_L.new(n4.outputs[1], n6.inputs[1])
_L.new(n6.outputs[0], n7.inputs[0])
_L.new(n7.outputs[0], n8.inputs[0])
_L.new(n8.outputs[0], n5.inputs[0])
n5.is_active_output = True
ng_chromium = bpy.data.node_groups.new('Chromium', 'ShaderNodeTree')
_s = ng_chromium.interface.new_socket(name='Shader', in_out='OUTPUT', socket_type='NodeSocketShader')
_s = ng_chromium.interface.new_socket(name='Color', in_out='INPUT', socket_type='NodeSocketColor')
_s.default_value = (0.8, 0.8, 0.8, 1.0)
_s = ng_chromium.interface.new_socket(name='Rough', in_out='INPUT', socket_type='NodeSocketFloat')
_s.subtype = 'FACTOR'
_s.min_value = 0.0
_s.max_value = 1.0
_s = ng_chromium.interface.new_socket(name='Normal', in_out='INPUT', socket_type='NodeSocketVector')
_s.min_value = -1.0
_s.max_value = 1.0
_s.hide_value = True
_N = ng_chromium.nodes; _L = ng_chromium.links
n0 = _N.new('ShaderNodeBsdfAnisotropic'); n0.name = 'Glossy BSDF'; n0.location = (73, -79)
n0.hide = True
n0.distribution = 'GGX'
n1 = _N.new('NodeGroupOutput'); n1.name = 'Group Output'; n1.location = (192, -64)
n2 = _N.new('ShaderNodeMath'); n2.name = 'Math'; n2.location = (-351, -74)
n2.hide = True
n2.operation = 'POWER'
n2.inputs[1].default_value = 2.2
n3 = _N.new('ShaderNodeGroup'); n3.name = 'Group'; n3.location = (-226, 107)
n3.node_tree = ng_fresnel_chromium
n4 = _N.new('NodeGroupInput'); n4.name = 'Group Input'; n4.location = (-558, -106)
n5 = _N.new('ShaderNodeMix'); n5.name = 'Mix'; n5.location = (-59, -36)
n5.hide = True
n5.data_type = 'RGBA'
n5.inputs[7].default_value = (1.0, 1.0, 1.0, 1.0)
n6 = _N.new('ShaderNodeMath'); n6.name = 'Math.001'; n6.location = (0, 0)
n6.operation = 'POWER'
_L.new(n4.outputs[2], n3.inputs[1])
_L.new(n4.outputs[2], n0.inputs[4])
_L.new(n4.outputs[1], n2.inputs[0])
_L.new(n3.outputs[0], n5.inputs[0])
_L.new(n5.outputs[2], n0.inputs[0])
_L.new(n0.outputs[0], n1.inputs[0])
_L.new(n2.outputs[0], n3.inputs[0])
_L.new(n4.outputs[0], n5.inputs[6])
_L.new(n2.outputs[0], n6.inputs[0])
_L.new(n6.outputs[0], n0.inputs[1])
n1.is_active_output = True
ng_fresnel_iron = bpy.data.node_groups.new('Fresnel Iron', 'ShaderNodeTree')
_s = ng_fresnel_iron.interface.new_socket(name='Fresnel', in_out='OUTPUT', socket_type='NodeSocketFloat')
_s.subtype = 'FACTOR'
_s.min_value = 0.0
_s.max_value = 1.0
_s = ng_fresnel_iron.interface.new_socket(name='Roughness', in_out='INPUT', socket_type='NodeSocketFloat')
_s.subtype = 'FACTOR'
_s.default_value = 0.5
_s.min_value = 0.0
_s.max_value = 1.0
_s = ng_fresnel_iron.interface.new_socket(name='Normal', in_out='INPUT', socket_type='NodeSocketVector')
_s.min_value = -1.0
_s.max_value = 1.0
_s.hide_value = True
_N = ng_fresnel_iron.nodes; _L = ng_fresnel_iron.links
n0 = _N.new('NodeGroupInput'); n0.name = 'Group Input'; n0.location = (-521, -12)
n1 = _N.new('ShaderNodeBump'); n1.name = 'Bump'; n1.location = (-350, -67)
n1.hide = True
n1.inputs[0].default_value = 0.0
n1.inputs[1].default_value = 0.1
n1.inputs[2].default_value = 1.0
n2 = _N.new('ShaderNodeMix'); n2.name = 'Mix'; n2.location = (-197, -62)
n2.hide = True
n2.data_type = 'RGBA'
n3 = _N.new('ShaderNodeNewGeometry'); n3.name = 'Geometry'; n3.location = (-487, -119)
n3.width = 100
n4 = _N.new('ShaderNodeLayerWeight'); n4.name = 'Layer Weight.001'; n4.location = (-56, -60)
n4.hide = True
n5 = _N.new('NodeGroupOutput'); n5.name = 'Group Output'; n5.location = (854, -10)
n6 = _N.new('ShaderNodeRGBCurve'); n6.name = 'RGB Curves'; n6.location = (94, 133)
_c = n6.mapping.curves[3]
while len(_c.points) > 2: _c.points.remove(_c.points[-1])
_c.points[0].location = (0.0, 0.52087); _c.points[0].handle_type = 'AUTO'
_c.points[1].location = (0.11, 0.52086); _c.points[1].handle_type = 'AUTO'
_p = _c.points.new(0.22, 0.52069); _p.handle_type = 'AUTO'
_p = _c.points.new(0.33, 0.51992); _p.handle_type = 'AUTO'
_p = _c.points.new(0.44, 0.51775); _p.handle_type = 'AUTO'
_p = _c.points.new(0.55, 0.51302); _p.handle_type = 'AUTO'
_p = _c.points.new(0.66, 0.50506); _p.handle_type = 'AUTO'
_p = _c.points.new(0.77, 0.49897); _p.handle_type = 'AUTO'
_p = _c.points.new(0.88, 0.54131); _p.handle_type = 'AUTO'
_p = _c.points.new(1.0, 1.0); _p.handle_type = 'AUTO'
n6.mapping.update()
n7 = _N.new('ShaderNodeMath'); n7.name = 'Math'; n7.location = (414, 16)
n7.operation = 'SUBTRACT'
n7.inputs[1].default_value = 0.5209
n8 = _N.new('ShaderNodeMath'); n8.name = 'Math.001'; n8.location = (634, 16)
n8.operation = 'MULTIPLY'
n8.inputs[1].default_value = 2.087
_L.new(n0.outputs[1], n1.inputs[4])
_L.new(n0.outputs[0], n2.inputs[0])
_L.new(n3.outputs[4], n2.inputs[7])
_L.new(n1.outputs[0], n2.inputs[6])
_L.new(n2.outputs[2], n4.inputs[1])
_L.new(n4.outputs[1], n6.inputs[1])
_L.new(n6.outputs[0], n7.inputs[0])
_L.new(n7.outputs[0], n8.inputs[0])
_L.new(n8.outputs[0], n5.inputs[0])
n5.is_active_output = True
ng_iron = bpy.data.node_groups.new('Iron', 'ShaderNodeTree')
_s = ng_iron.interface.new_socket(name='Shader', in_out='OUTPUT', socket_type='NodeSocketShader')
_s = ng_iron.interface.new_socket(name='Color', in_out='INPUT', socket_type='NodeSocketColor')
_s.default_value = (0.3372, 0.3419, 0.3515, 1.0)
_s = ng_iron.interface.new_socket(name='Rough', in_out='INPUT', socket_type='NodeSocketFloat')
_s.subtype = 'FACTOR'
_s.default_value = 0.2
_s.min_value = 0.0
_s.max_value = 1.0
_s = ng_iron.interface.new_socket(name='Normal', in_out='INPUT', socket_type='NodeSocketVector')
_s.min_value = -1.0
_s.max_value = 1.0
_s.hide_value = True
_N = ng_iron.nodes; _L = ng_iron.links
n0 = _N.new('ShaderNodeBsdfAnisotropic'); n0.name = 'Glossy BSDF'; n0.location = (73, -79)
n0.hide = True
n0.distribution = 'GGX'
n1 = _N.new('NodeGroupOutput'); n1.name = 'Group Output'; n1.location = (192, -64)
n2 = _N.new('NodeGroupInput'); n2.name = 'Group Input'; n2.location = (-569, -81)
n3 = _N.new('ShaderNodeMath'); n3.name = 'Math'; n3.location = (-369, -38)
n3.hide = True
n3.operation = 'POWER'
n3.inputs[1].default_value = 2.2
n4 = _N.new('ShaderNodeGroup'); n4.name = 'Group'; n4.location = (-226, 107)
n4.node_tree = ng_fresnel_iron
n5 = _N.new('ShaderNodeMix'); n5.name = 'Mix'; n5.location = (-59, -36)
n5.hide = True
n5.data_type = 'RGBA'
n5.inputs[7].default_value = (1.0, 1.0, 1.0, 1.0)
n6 = _N.new('ShaderNodeMath'); n6.name = 'Math.001'; n6.location = (0, 0)
n6.operation = 'POWER'
_L.new(n2.outputs[2], n4.inputs[1])
_L.new(n2.outputs[2], n0.inputs[4])
_L.new(n4.outputs[0], n5.inputs[0])
_L.new(n5.outputs[2], n0.inputs[0])
_L.new(n0.outputs[0], n1.inputs[0])
_L.new(n2.outputs[1], n3.inputs[0])
_L.new(n3.outputs[0], n4.inputs[0])
_L.new(n2.outputs[0], n5.inputs[6])
_L.new(n3.outputs[0], n6.inputs[0])
_L.new(n6.outputs[0], n0.inputs[1])
n1.is_active_output = True
ng_fresnel_lead = bpy.data.node_groups.new('Fresnel Lead', 'ShaderNodeTree')
_s = ng_fresnel_lead.interface.new_socket(name='Fresnel', in_out='OUTPUT', socket_type='NodeSocketFloat')
_s.subtype = 'FACTOR'
_s.min_value = 0.0
_s.max_value = 1.0
_s = ng_fresnel_lead.interface.new_socket(name='Roughness', in_out='INPUT', socket_type='NodeSocketFloat')
_s.subtype = 'FACTOR'
_s.default_value = 0.5
_s.min_value = 0.0
_s.max_value = 1.0
_s = ng_fresnel_lead.interface.new_socket(name='Normal', in_out='INPUT', socket_type='NodeSocketVector')
_s.min_value = -1.0
_s.max_value = 1.0
_s.hide_value = True
_N = ng_fresnel_lead.nodes; _L = ng_fresnel_lead.links
n0 = _N.new('NodeGroupInput'); n0.name = 'Group Input'; n0.location = (-521, -12)
n1 = _N.new('ShaderNodeBump'); n1.name = 'Bump'; n1.location = (-350, -67)
n1.hide = True
n1.inputs[0].default_value = 0.0
n1.inputs[1].default_value = 0.1
n1.inputs[2].default_value = 1.0
n2 = _N.new('ShaderNodeMix'); n2.name = 'Mix'; n2.location = (-197, -62)
n2.hide = True
n2.data_type = 'RGBA'
n3 = _N.new('ShaderNodeNewGeometry'); n3.name = 'Geometry'; n3.location = (-487, -119)
n3.width = 100
n4 = _N.new('ShaderNodeLayerWeight'); n4.name = 'Layer Weight.001'; n4.location = (-56, -60)
n4.hide = True
n5 = _N.new('NodeGroupOutput'); n5.name = 'Group Output'; n5.location = (854, -10)
n6 = _N.new('ShaderNodeRGBCurve'); n6.name = 'RGB Curves'; n6.location = (94, 133)
_c = n6.mapping.curves[3]
while len(_c.points) > 2: _c.points.remove(_c.points[-1])
_c.points[0].location = (0.0, 0.62365); _c.points[0].handle_type = 'AUTO'
_c.points[1].location = (0.11, 0.62364); _c.points[1].handle_type = 'AUTO'
_p = _c.points.new(0.22, 0.62343); _p.handle_type = 'AUTO'
_p = _c.points.new(0.33, 0.62252); _p.handle_type = 'AUTO'
_p = _c.points.new(0.44, 0.62001); _p.handle_type = 'AUTO'
_p = _c.points.new(0.55, 0.61469); _p.handle_type = 'AUTO'
_p = _c.points.new(0.66, 0.60596); _p.handle_type = 'AUTO'
_p = _c.points.new(0.77, 0.59956); _p.handle_type = 'AUTO'
_p = _c.points.new(0.88, 0.64175); _p.handle_type = 'AUTO'
_p = _c.points.new(1.0, 1.0); _p.handle_type = 'AUTO'
n6.mapping.update()
n7 = _N.new('ShaderNodeMath'); n7.name = 'Math'; n7.location = (414, 16)
n7.operation = 'SUBTRACT'
n7.inputs[1].default_value = 0.6237
n8 = _N.new('ShaderNodeMath'); n8.name = 'Math.001'; n8.location = (634, 16)
n8.operation = 'MULTIPLY'
n8.inputs[1].default_value = 2.659
_L.new(n0.outputs[1], n1.inputs[4])
_L.new(n0.outputs[0], n2.inputs[0])
_L.new(n3.outputs[4], n2.inputs[7])
_L.new(n1.outputs[0], n2.inputs[6])
_L.new(n2.outputs[2], n4.inputs[1])
_L.new(n4.outputs[1], n6.inputs[1])
_L.new(n6.outputs[0], n7.inputs[0])
_L.new(n7.outputs[0], n8.inputs[0])
_L.new(n8.outputs[0], n5.inputs[0])
n5.is_active_output = True
ng_lead = bpy.data.node_groups.new('Lead', 'ShaderNodeTree')
_s = ng_lead.interface.new_socket(name='Shader', in_out='OUTPUT', socket_type='NodeSocketShader')
_s = ng_lead.interface.new_socket(name='Color', in_out='INPUT', socket_type='NodeSocketColor')
_s.default_value = (0.15, 0.15, 0.1441, 1.0)
_s = ng_lead.interface.new_socket(name='Rough', in_out='INPUT', socket_type='NodeSocketFloat')
_s.subtype = 'FACTOR'
_s.default_value = 0.2
_s.min_value = 0.0
_s.max_value = 1.0
_s = ng_lead.interface.new_socket(name='Normal', in_out='INPUT', socket_type='NodeSocketVector')
_s.min_value = -1.0
_s.max_value = 1.0
_s.hide_value = True
_N = ng_lead.nodes; _L = ng_lead.links
n0 = _N.new('ShaderNodeBsdfAnisotropic'); n0.name = 'Glossy BSDF'; n0.location = (73, -79)
n0.hide = True
n0.distribution = 'GGX'
n1 = _N.new('NodeGroupOutput'); n1.name = 'Group Output'; n1.location = (192, -64)
n2 = _N.new('ShaderNodeMath'); n2.name = 'Math'; n2.location = (-363, -62)
n2.hide = True
n2.operation = 'POWER'
n2.inputs[1].default_value = 2.2
n3 = _N.new('NodeGroupInput'); n3.name = 'Group Input'; n3.location = (-573, -98)
n4 = _N.new('ShaderNodeGroup'); n4.name = 'Group'; n4.location = (-226, 107)
n4.node_tree = ng_fresnel_lead
n5 = _N.new('ShaderNodeMix'); n5.name = 'Mix'; n5.location = (-59, -36)
n5.hide = True
n5.data_type = 'RGBA'
n5.inputs[7].default_value = (1.0, 1.0, 1.0, 1.0)
n6 = _N.new('ShaderNodeMath'); n6.name = 'Math.001'; n6.location = (0, 0)
n6.operation = 'POWER'
_L.new(n3.outputs[2], n4.inputs[1])
_L.new(n3.outputs[2], n0.inputs[4])
_L.new(n3.outputs[1], n2.inputs[0])
_L.new(n4.outputs[0], n5.inputs[0])
_L.new(n5.outputs[2], n0.inputs[0])
_L.new(n0.outputs[0], n1.inputs[0])
_L.new(n2.outputs[0], n4.inputs[0])
_L.new(n3.outputs[0], n5.inputs[6])
_L.new(n2.outputs[0], n6.inputs[0])
_L.new(n6.outputs[0], n0.inputs[1])
n1.is_active_output = True
ng_fresnel_platinum = bpy.data.node_groups.new('Fresnel Platinum', 'ShaderNodeTree')
_s = ng_fresnel_platinum.interface.new_socket(name='Fresnel', in_out='OUTPUT', socket_type='NodeSocketFloat')
_s.subtype = 'FACTOR'
_s.min_value = 0.0
_s.max_value = 1.0
_s = ng_fresnel_platinum.interface.new_socket(name='Roughness', in_out='INPUT', socket_type='NodeSocketFloat')
_s.subtype = 'FACTOR'
_s.default_value = 0.5
_s.min_value = 0.0
_s.max_value = 1.0
_s = ng_fresnel_platinum.interface.new_socket(name='Normal', in_out='INPUT', socket_type='NodeSocketVector')
_s.min_value = -1.0
_s.max_value = 1.0
_s.hide_value = True
_N = ng_fresnel_platinum.nodes; _L = ng_fresnel_platinum.links
n0 = _N.new('NodeGroupInput'); n0.name = 'Group Input'; n0.location = (-521, -12)
n1 = _N.new('ShaderNodeBump'); n1.name = 'Bump'; n1.location = (-350, -67)
n1.hide = True
n1.inputs[0].default_value = 0.0
n1.inputs[1].default_value = 0.1
n1.inputs[2].default_value = 1.0
n2 = _N.new('ShaderNodeMix'); n2.name = 'Mix'; n2.location = (-197, -62)
n2.hide = True
n2.data_type = 'RGBA'
n3 = _N.new('ShaderNodeNewGeometry'); n3.name = 'Geometry'; n3.location = (-487, -119)
n3.width = 100
n4 = _N.new('ShaderNodeLayerWeight'); n4.name = 'Layer Weight.001'; n4.location = (-56, -60)
n4.hide = True
n5 = _N.new('NodeGroupOutput'); n5.name = 'Group Output'; n5.location = (854, -10)
n6 = _N.new('ShaderNodeRGBCurve'); n6.name = 'RGB Curves'; n6.location = (94, 133)
_c = n6.mapping.curves[3]
while len(_c.points) > 2: _c.points.remove(_c.points[-1])
_c.points[0].location = (0.0, 0.65873); _c.points[0].handle_type = 'AUTO'
_c.points[1].location = (0.11, 0.65871); _c.points[1].handle_type = 'AUTO'
_p = _c.points.new(0.22, 0.65848); _p.handle_type = 'AUTO'
_p = _c.points.new(0.33, 0.65741); _p.handle_type = 'AUTO'
_p = _c.points.new(0.44, 0.65437); _p.handle_type = 'AUTO'
_p = _c.points.new(0.55, 0.64762); _p.handle_type = 'AUTO'
_p = _c.points.new(0.66, 0.63517); _p.handle_type = 'AUTO'
_p = _c.points.new(0.77, 0.619); _p.handle_type = 'AUTO'
_p = _c.points.new(0.88, 0.63791); _p.handle_type = 'AUTO'
_p = _c.points.new(1.0, 1.0); _p.handle_type = 'AUTO'
n6.mapping.update()
n7 = _N.new('ShaderNodeMath'); n7.name = 'Math'; n7.location = (414, 26)
n7.operation = 'SUBTRACT'
n7.inputs[1].default_value = 0.6587
n8 = _N.new('ShaderNodeMath'); n8.name = 'Math.001'; n8.location = (634, 26)
n8.operation = 'MULTIPLY'
n8.inputs[1].default_value = 2.932
_L.new(n0.outputs[1], n1.inputs[4])
_L.new(n0.outputs[0], n2.inputs[0])
_L.new(n3.outputs[4], n2.inputs[7])
_L.new(n1.outputs[0], n2.inputs[6])
_L.new(n2.outputs[2], n4.inputs[1])
_L.new(n4.outputs[1], n6.inputs[1])
_L.new(n6.outputs[0], n7.inputs[0])
_L.new(n7.outputs[0], n8.inputs[0])
_L.new(n8.outputs[0], n5.inputs[0])
n5.is_active_output = True
ng_platinum = bpy.data.node_groups.new('Platinum', 'ShaderNodeTree')
_s = ng_platinum.interface.new_socket(name='Shader', in_out='OUTPUT', socket_type='NodeSocketShader')
_s = ng_platinum.interface.new_socket(name='Color', in_out='INPUT', socket_type='NodeSocketColor')
_s.default_value = (0.7835, 0.7758, 0.7605, 1.0)
_s = ng_platinum.interface.new_socket(name='Rough', in_out='INPUT', socket_type='NodeSocketFloat')
_s.subtype = 'FACTOR'
_s.default_value = 0.2
_s.min_value = 0.0
_s.max_value = 1.0
_s = ng_platinum.interface.new_socket(name='Normal', in_out='INPUT', socket_type='NodeSocketVector')
_s.min_value = -1.0
_s.max_value = 1.0
_s.hide_value = True
_N = ng_platinum.nodes; _L = ng_platinum.links
n0 = _N.new('ShaderNodeBsdfAnisotropic'); n0.name = 'Glossy BSDF'; n0.location = (73, -79)
n0.hide = True
n0.distribution = 'GGX'
n1 = _N.new('NodeGroupOutput'); n1.name = 'Group Output'; n1.location = (192, -64)
n2 = _N.new('ShaderNodeMath'); n2.name = 'Math'; n2.location = (-363, -90)
n2.hide = True
n2.operation = 'POWER'
n2.inputs[1].default_value = 2.2
n3 = _N.new('ShaderNodeMix'); n3.name = 'Mix'; n3.location = (-59, -36)
n3.hide = True
n3.data_type = 'RGBA'
n3.inputs[7].default_value = (1.0, 1.0, 1.0, 1.0)
n4 = _N.new('ShaderNodeGroup'); n4.name = 'Group'; n4.location = (-226, 107)
n4.node_tree = ng_fresnel_platinum
n5 = _N.new('NodeGroupInput'); n5.name = 'Group Input'; n5.location = (-568, -94)
n6 = _N.new('ShaderNodeMath'); n6.name = 'Math.001'; n6.location = (0, 0)
n6.operation = 'POWER'
_L.new(n5.outputs[2], n4.inputs[1])
_L.new(n5.outputs[2], n0.inputs[4])
_L.new(n5.outputs[1], n2.inputs[0])
_L.new(n4.outputs[0], n3.inputs[0])
_L.new(n3.outputs[2], n0.inputs[0])
_L.new(n0.outputs[0], n1.inputs[0])
_L.new(n2.outputs[0], n4.inputs[0])
_L.new(n5.outputs[0], n3.inputs[6])
_L.new(n2.outputs[0], n6.inputs[0])
_L.new(n6.outputs[0], n0.inputs[1])
n1.is_active_output = True
ng_fresnel_titanium = bpy.data.node_groups.new('Fresnel Titanium', 'ShaderNodeTree')
_s = ng_fresnel_titanium.interface.new_socket(name='Fresnel', in_out='OUTPUT', socket_type='NodeSocketFloat')
_s.subtype = 'FACTOR'
_s.min_value = 0.0
_s.max_value = 1.0
_s = ng_fresnel_titanium.interface.new_socket(name='Roughness', in_out='INPUT', socket_type='NodeSocketFloat')
_s.subtype = 'FACTOR'
_s.default_value = 0.5
_s.min_value = 0.0
_s.max_value = 1.0
_s = ng_fresnel_titanium.interface.new_socket(name='Normal', in_out='INPUT', socket_type='NodeSocketVector')
_s.min_value = -1.0
_s.max_value = 1.0
_s.hide_value = True
_N = ng_fresnel_titanium.nodes; _L = ng_fresnel_titanium.links
n0 = _N.new('NodeGroupInput'); n0.name = 'Group Input'; n0.location = (-521, -12)
n1 = _N.new('ShaderNodeBump'); n1.name = 'Bump'; n1.location = (-350, -67)
n1.hide = True
n1.inputs[0].default_value = 0.0
n1.inputs[1].default_value = 0.1
n1.inputs[2].default_value = 1.0
n2 = _N.new('ShaderNodeMix'); n2.name = 'Mix'; n2.location = (-197, -62)
n2.hide = True
n2.data_type = 'RGBA'
n3 = _N.new('ShaderNodeNewGeometry'); n3.name = 'Geometry'; n3.location = (-487, -119)
n3.width = 100
n4 = _N.new('ShaderNodeLayerWeight'); n4.name = 'Layer Weight.001'; n4.location = (-56, -60)
n4.hide = True
n5 = _N.new('NodeGroupOutput'); n5.name = 'Group Output'; n5.location = (854, -10)
n6 = _N.new('ShaderNodeRGBCurve'); n6.name = 'RGB Curves'; n6.location = (94, 133)
_c = n6.mapping.curves[3]
while len(_c.points) > 2: _c.points.remove(_c.points[-1])
_c.points[0].location = (0.0, 0.59916); _c.points[0].handle_type = 'AUTO'
_c.points[1].location = (0.11, 0.59915); _c.points[1].handle_type = 'AUTO'
_p = _c.points.new(0.22, 0.59893); _p.handle_type = 'AUTO'
_p = _c.points.new(0.33, 0.59793); _p.handle_type = 'AUTO'
_p = _c.points.new(0.44, 0.59509); _p.handle_type = 'AUTO'
_p = _c.points.new(0.55, 0.58879); _p.handle_type = 'AUTO'
_p = _c.points.new(0.66, 0.57736); _p.handle_type = 'AUTO'
_p = _c.points.new(0.77, 0.5636); _p.handle_type = 'AUTO'
_p = _c.points.new(0.88, 0.58913); _p.handle_type = 'AUTO'
_p = _c.points.new(1.0, 1.0); _p.handle_type = 'AUTO'
n6.mapping.update()
n7 = _N.new('ShaderNodeMath'); n7.name = 'Math'; n7.location = (414, 9)
n7.operation = 'SUBTRACT'
n7.inputs[1].default_value = 0.5992
n8 = _N.new('ShaderNodeMath'); n8.name = 'Math.001'; n8.location = (634, 9)
n8.operation = 'SUBTRACT'
n8.inputs[1].default_value = 2.493
_L.new(n0.outputs[1], n1.inputs[4])
_L.new(n0.outputs[0], n2.inputs[0])
_L.new(n3.outputs[4], n2.inputs[7])
_L.new(n1.outputs[0], n2.inputs[6])
_L.new(n2.outputs[2], n4.inputs[1])
_L.new(n4.outputs[1], n6.inputs[1])
_L.new(n6.outputs[0], n7.inputs[0])
_L.new(n7.outputs[0], n8.inputs[0])
_L.new(n8.outputs[0], n5.inputs[0])
n5.is_active_output = True
ng_titanium = bpy.data.node_groups.new('Titanium', 'ShaderNodeTree')
_s = ng_titanium.interface.new_socket(name='Shader', in_out='OUTPUT', socket_type='NodeSocketShader')
_s = ng_titanium.interface.new_socket(name='Color', in_out='INPUT', socket_type='NodeSocketColor')
_s.default_value = (0.7084, 0.7157, 0.6308, 1.0)
_s = ng_titanium.interface.new_socket(name='Rough', in_out='INPUT', socket_type='NodeSocketFloat')
_s.subtype = 'FACTOR'
_s.default_value = 0.2
_s.min_value = 0.0
_s.max_value = 1.0
_s = ng_titanium.interface.new_socket(name='Normal', in_out='INPUT', socket_type='NodeSocketVector')
_s.min_value = -1.0
_s.max_value = 1.0
_s.hide_value = True
_N = ng_titanium.nodes; _L = ng_titanium.links
n0 = _N.new('ShaderNodeBsdfAnisotropic'); n0.name = 'Glossy BSDF'; n0.location = (197, -79)
n0.hide = True
n0.distribution = 'GGX'
n1 = _N.new('NodeGroupOutput'); n1.name = 'Group Output'; n1.location = (316, -64)
n2 = _N.new('ShaderNodeMath'); n2.name = 'Math'; n2.location = (-323, -95)
n2.hide = True
n2.operation = 'POWER'
n2.inputs[1].default_value = 2.2
n3 = _N.new('ShaderNodeGroup'); n3.name = 'Group'; n3.location = (-103, 107)
n3.node_tree = ng_fresnel_titanium
n4 = _N.new('NodeGroupInput'); n4.name = 'Group Input'; n4.location = (-543, -74)
n5 = _N.new('ShaderNodeMix'); n5.name = 'Mix'; n5.location = (65, -36)
n5.hide = True
n5.data_type = 'RGBA'
n5.inputs[7].default_value = (1.0, 1.0, 1.0, 1.0)
n6 = _N.new('ShaderNodeMath'); n6.name = 'Math.001'; n6.location = (0, 0)
n6.operation = 'POWER'
_L.new(n4.outputs[1], n2.inputs[0])
_L.new(n4.outputs[2], n3.inputs[1])
_L.new(n4.outputs[2], n0.inputs[4])
_L.new(n3.outputs[0], n5.inputs[0])
_L.new(n5.outputs[2], n0.inputs[0])
_L.new(n0.outputs[0], n1.inputs[0])
_L.new(n2.outputs[0], n3.inputs[0])
_L.new(n4.outputs[0], n5.inputs[6])
_L.new(n2.outputs[0], n6.inputs[0])
_L.new(n6.outputs[0], n0.inputs[1])
n1.is_active_output = True
ng_fresnel_bronze = bpy.data.node_groups.new('Fresnel Bronze', 'ShaderNodeTree')
_s = ng_fresnel_bronze.interface.new_socket(name='Fresnel', in_out='OUTPUT', socket_type='NodeSocketFloat')
_s.subtype = 'FACTOR'
_s.min_value = 0.0
_s.max_value = 1.0
_s = ng_fresnel_bronze.interface.new_socket(name='Roughness', in_out='INPUT', socket_type='NodeSocketFloat')
_s.subtype = 'FACTOR'
_s.default_value = 0.5
_s.min_value = 0.0
_s.max_value = 1.0
_s = ng_fresnel_bronze.interface.new_socket(name='Normal', in_out='INPUT', socket_type='NodeSocketVector')
_s.min_value = -1.0
_s.max_value = 1.0
_s.hide_value = True
_N = ng_fresnel_bronze.nodes; _L = ng_fresnel_bronze.links
n0 = _N.new('NodeGroupInput'); n0.name = 'Group Input'; n0.location = (-521, -12)
n1 = _N.new('ShaderNodeBump'); n1.name = 'Bump'; n1.location = (-350, -67)
n1.hide = True
n1.inputs[0].default_value = 0.0
n1.inputs[1].default_value = 0.1
n1.inputs[2].default_value = 1.0
n2 = _N.new('ShaderNodeMix'); n2.name = 'Mix'; n2.location = (-197, -62)
n2.hide = True
n2.data_type = 'RGBA'
n3 = _N.new('ShaderNodeNewGeometry'); n3.name = 'Geometry'; n3.location = (-487, -119)
n3.width = 100
n4 = _N.new('ShaderNodeLayerWeight'); n4.name = 'Layer Weight.001'; n4.location = (-56, -60)
n4.hide = True
n5 = _N.new('NodeGroupOutput'); n5.name = 'Group Output'; n5.location = (854, -10)
n6 = _N.new('ShaderNodeRGBCurve'); n6.name = 'RGB Curves'; n6.location = (94, 133)
_c = n6.mapping.curves[3]
while len(_c.points) > 2: _c.points.remove(_c.points[-1])
_c.points[0].location = (0.0, 0.83204); _c.points[0].handle_type = 'AUTO'
_c.points[1].location = (0.11, 0.83203); _c.points[1].handle_type = 'AUTO'
_p = _c.points.new(0.22, 0.83189); _p.handle_type = 'AUTO'
_p = _c.points.new(0.33, 0.83131); _p.handle_type = 'AUTO'
_p = _c.points.new(0.44, 0.82982); _p.handle_type = 'AUTO'
_p = _c.points.new(0.55, 0.82714); _p.handle_type = 'AUTO'
_p = _c.points.new(0.66, 0.82426); _p.handle_type = 'AUTO'
_p = _c.points.new(0.77, 0.82812); _p.handle_type = 'AUTO'
_p = _c.points.new(0.88, 0.86705); _p.handle_type = 'AUTO'
_p = _c.points.new(1.0, 1.0); _p.handle_type = 'AUTO'
n6.mapping.update()
n7 = _N.new('ShaderNodeMath'); n7.name = 'Math'; n7.location = (414, 31)
n7.operation = 'SUBTRACT'
n7.inputs[1].default_value = 0.832
n8 = _N.new('ShaderNodeMath'); n8.name = 'Math.001'; n8.location = (634, 31)
n8.operation = 'MULTIPLY'
n8.inputs[1].default_value = 5.952
_L.new(n0.outputs[1], n1.inputs[4])
_L.new(n0.outputs[0], n2.inputs[0])
_L.new(n3.outputs[4], n2.inputs[7])
_L.new(n1.outputs[0], n2.inputs[6])
_L.new(n2.outputs[2], n4.inputs[1])
_L.new(n4.outputs[1], n6.inputs[1])
_L.new(n6.outputs[0], n7.inputs[0])
_L.new(n7.outputs[0], n8.inputs[0])
_L.new(n8.outputs[0], n5.inputs[0])
n5.is_active_output = True
ng_bronze = bpy.data.node_groups.new('Bronze', 'ShaderNodeTree')
_s = ng_bronze.interface.new_socket(name='Shader', in_out='OUTPUT', socket_type='NodeSocketShader')
_s = ng_bronze.interface.new_socket(name='Color', in_out='INPUT', socket_type='NodeSocketColor')
_s.default_value = (0.6105, 0.2122, 0.0319, 1.0)
_s = ng_bronze.interface.new_socket(name='Rough', in_out='INPUT', socket_type='NodeSocketFloat')
_s.subtype = 'FACTOR'
_s.default_value = 0.2
_s.min_value = 0.0
_s.max_value = 1.0
_s = ng_bronze.interface.new_socket(name='Normal', in_out='INPUT', socket_type='NodeSocketVector')
_s.min_value = -1.0
_s.max_value = 1.0
_s.hide_value = True
_N = ng_bronze.nodes; _L = ng_bronze.links
n0 = _N.new('ShaderNodeBsdfAnisotropic'); n0.name = 'Glossy BSDF'; n0.location = (73, -79)
n0.hide = True
n0.distribution = 'GGX'
n1 = _N.new('NodeGroupOutput'); n1.name = 'Group Output'; n1.location = (192, -64)
n2 = _N.new('ShaderNodeMath'); n2.name = 'Math'; n2.location = (-401, -84)
n2.hide = True
n2.operation = 'POWER'
n2.inputs[1].default_value = 2.2
n3 = _N.new('ShaderNodeMix'); n3.name = 'Mix'; n3.location = (-59, -36)
n3.hide = True
n3.data_type = 'RGBA'
n3.inputs[7].default_value = (1.0, 1.0, 1.0, 1.0)
n4 = _N.new('ShaderNodeGroup'); n4.name = 'Group'; n4.location = (-239, 97)
n4.node_tree = ng_fresnel_bronze
n5 = _N.new('NodeGroupInput'); n5.name = 'Group Input'; n5.location = (-602, -115)
n6 = _N.new('ShaderNodeMath'); n6.name = 'Math.001'; n6.location = (0, 0)
n6.operation = 'POWER'
_L.new(n5.outputs[2], n0.inputs[4])
_L.new(n5.outputs[1], n2.inputs[0])
_L.new(n3.outputs[2], n0.inputs[0])
_L.new(n0.outputs[0], n1.inputs[0])
_L.new(n5.outputs[2], n4.inputs[1])
_L.new(n4.outputs[0], n3.inputs[0])
_L.new(n2.outputs[0], n4.inputs[0])
_L.new(n5.outputs[0], n3.inputs[6])
_L.new(n2.outputs[0], n6.inputs[0])
_L.new(n6.outputs[0], n0.inputs[1])
n1.is_active_output = True

# ---- material node trees
mat_gold.use_nodes = True; mat_gold.node_tree.nodes.clear()
_N = mat_gold.node_tree.nodes; _L = mat_gold.node_tree.links
n0 = _N.new('NodeFrame'); n0.name = 'Frame'; n0.location = (233, 766)
n0.label = 'Color'
n0.width = 364
n1 = _N.new('NodeFrame'); n1.name = 'Colors.004'; n1.location = (30, -155)
n1.label = 'Sunglow'
n1.width = 304
n2 = _N.new('NodeFrame'); n2.name = 'Colors.005'; n2.location = (30, -187)
n2.label = 'Golden Poppy'
n2.width = 304
n3 = _N.new('NodeFrame'); n3.name = 'Colors.006'; n3.location = (30, -219)
n3.label = 'UC Berkeley'
n3.width = 304
n4 = _N.new('NodeFrame'); n4.name = 'Colors.007'; n4.location = (30, -251)
n4.label = 'Cal Poly Pomona'
n4.width = 304
n5 = _N.new('NodeFrame'); n5.name = 'Colors.008'; n5.location = (30, -284)
n5.label = 'UCLA'
n5.width = 304
n6 = _N.new('NodeFrame'); n6.name = 'Colors.009'; n6.location = (30, -316)
n6.label = 'MU'
n6.width = 304
n7 = _N.new('NodeFrame'); n7.name = 'Colors.010'; n7.location = (30, -349)
n7.label = 'Harvest'
n7.width = 304
n8 = _N.new('NodeFrame'); n8.name = 'Colors.011'; n8.location = (30, -382)
n8.label = 'Goldenrod'
n8.width = 304
n9 = _N.new('NodeFrame'); n9.name = 'Colors.012'; n9.location = (30, -414)
n9.label = 'Old'
n9.width = 304
n10 = _N.new('NodeFrame'); n10.name = 'Colors.013'; n10.location = (30, -447)
n10.label = 'Vegas'
n10.width = 304
n11 = _N.new('NodeFrame'); n11.name = 'Colors.014'; n11.location = (30, -479)
n11.label = 'Satin Sheen'
n11.width = 304
n12 = _N.new('NodeFrame'); n12.name = 'Colors.015'; n12.location = (30, -512)
n12.label = 'Golden Brown'
n12.width = 304
n13 = _N.new('NodeFrame'); n13.name = 'Colors.002'; n13.location = (30, -92)
n13.label = 'Crayola'
n13.width = 304
n14 = _N.new('NodeFrame'); n14.name = 'Colors.003'; n14.location = (30, -124)
n14.label = 'Yellow'
n14.width = 304
n15 = _N.new('NodeFrame'); n15.name = 'Colors.001'; n15.location = (30, -61)
n15.label = 'Metallic'
n15.width = 304
n16 = _N.new('NodeFrame'); n16.name = 'Colors'; n16.location = (30, -30)
n16.label = 'Golden'
n16.width = 304
n17 = _N.new('ShaderNodeOutputMaterial'); n17.name = 'Material Output'; n17.location = (439, 130)
n18 = _N.new('ShaderNodeGroup'); n18.name = 'Metals'; n18.location = (251, 155)
n18.label = 'Gold'
n18.node_tree = ng_gold
n18.inputs[0].default_value = (0.6584, 0.4287, 0.0382, 1.0)
n18.inputs[1].default_value = 0.2
n18.inputs[2].default_value = (0.0, 0.0, 0.0)
n1.parent = n0
n2.parent = n0
n3.parent = n0
n4.parent = n0
n5.parent = n0
n6.parent = n0
n7.parent = n0
n8.parent = n0
n9.parent = n0
n10.parent = n0
n11.parent = n0
n12.parent = n0
n13.parent = n0
n14.parent = n0
n15.parent = n0
n16.parent = n0
_L.new(n18.outputs[0], n17.inputs[0])
n17.is_active_output = True
mat_silver.use_nodes = True; mat_silver.node_tree.nodes.clear()
_N = mat_silver.node_tree.nodes; _L = mat_silver.node_tree.links
n0 = _N.new('NodeFrame'); n0.name = 'Frame'; n0.location = (301, 504)
n0.label = 'Color'
n0.width = 223
n1 = _N.new('NodeFrame'); n1.name = 'Colors.001'; n1.location = (30, -62)
n1.label = 'Crayola'
n1.width = 163
n2 = _N.new('NodeFrame'); n2.name = 'Colors.002'; n2.location = (30, -95)
n2.label = 'Pink'
n2.width = 163
n3 = _N.new('NodeFrame'); n3.name = 'Colors.003'; n3.location = (30, -127)
n3.label = 'Sand'
n3.width = 163
n4 = _N.new('NodeFrame'); n4.name = 'Colors.004'; n4.location = (30, -159)
n4.label = 'Chalice'
n4.width = 163
n5 = _N.new('NodeFrame'); n5.name = 'Colors.005'; n5.location = (30, -192)
n5.label = 'Roman'
n5.width = 163
n6 = _N.new('NodeFrame'); n6.name = 'Colors.006'; n6.location = (30, -224)
n6.label = 'Old'
n6.width = 163
n7 = _N.new('NodeFrame'); n7.name = 'Colors.007'; n7.location = (30, -256)
n7.label = 'Sonic'
n7.width = 163
n8 = _N.new('NodeFrame'); n8.name = 'Colors'; n8.location = (30, -30)
n8.label = 'Silver'
n8.width = 163
n9 = _N.new('ShaderNodeOutputMaterial'); n9.name = 'Material Output'; n9.location = (439, 130)
n10 = _N.new('ShaderNodeGroup'); n10.name = 'Metals'; n10.location = (243, 155)
n10.label = 'Silver'
n10.node_tree = ng_silver
n10.inputs[0].default_value = (0.5271, 0.5271, 0.5271, 1.0)
n10.inputs[1].default_value = 0.2
n10.inputs[2].default_value = (0.0, 0.0, 0.0)
n1.parent = n0
n2.parent = n0
n3.parent = n0
n4.parent = n0
n5.parent = n0
n6.parent = n0
n7.parent = n0
n8.parent = n0
_L.new(n10.outputs[0], n9.inputs[0])
n9.is_active_output = True
mat_copper.use_nodes = True; mat_copper.node_tree.nodes.clear()
_N = mat_copper.node_tree.nodes; _L = mat_copper.node_tree.links
n0 = _N.new('NodeFrame'); n0.name = 'Frame'; n0.location = (223, 456)
n0.label = 'Color'
n0.width = 181
n1 = _N.new('NodeFrame'); n1.name = 'Colors.003'; n1.location = (30, -132)
n1.label = 'Penny'
n1.width = 121
n2 = _N.new('NodeFrame'); n2.name = 'Colors.004'; n2.location = (30, -166)
n2.label = 'Rose'
n2.width = 121
n3 = _N.new('NodeFrame'); n3.name = 'Frame.001'; n3.location = (439, 439)
n3.label = 'Rust'
n3.width = 210
n4 = _N.new('NodeFrame'); n4.name = 'Rust'; n4.location = (30, -30)
n4.label = 'Green'
n4.width = 150
n5 = _N.new('NodeFrame'); n5.name = 'Rust.003'; n5.location = (30, -129)
n5.label = 'Patina Light'
n5.width = 150
n6 = _N.new('NodeFrame'); n6.name = 'Rust.002'; n6.location = (30, -96)
n6.label = 'Verdigris'
n6.width = 150
n7 = _N.new('NodeFrame'); n7.name = 'Rust.001'; n7.location = (30, -63)
n7.label = 'Patina'
n7.width = 150
n8 = _N.new('NodeFrame'); n8.name = 'Colors.001'; n8.location = (30, -64)
n8.label = 'Crayola'
n8.width = 121
n9 = _N.new('NodeFrame'); n9.name = 'Colors.002'; n9.location = (30, -98)
n9.label = 'Red'
n9.width = 121
n10 = _N.new('NodeFrame'); n10.name = 'Colors'; n10.location = (30, -30)
n10.label = 'Copper'
n10.width = 121
n11 = _N.new('ShaderNodeOutputMaterial'); n11.name = 'Material Output'; n11.location = (474, 112)
n12 = _N.new('ShaderNodeGroup'); n12.name = 'Metals'; n12.location = (237, 129)
n12.label = 'Copper'
n12.node_tree = ng_copper
n12.inputs[0].default_value = (0.4793, 0.1714, 0.0331, 1.0)
n12.inputs[1].default_value = 0.2
n12.inputs[2].default_value = (0.0, 0.0, 0.0)
n1.parent = n0
n2.parent = n0
n4.parent = n3
n5.parent = n3
n6.parent = n3
n7.parent = n3
n8.parent = n0
n9.parent = n0
n10.parent = n0
_L.new(n12.outputs[0], n11.inputs[0])
n11.is_active_output = True
mat_aluminium.use_nodes = True; mat_aluminium.node_tree.nodes.clear()
_N = mat_aluminium.node_tree.nodes; _L = mat_aluminium.node_tree.links
n0 = _N.new('NodeFrame'); n0.name = 'Frame'; n0.location = (305, 286)
n0.label = 'Color'
n0.width = 210
n1 = _N.new('NodeFrame'); n1.name = 'Color'; n1.location = (30, -30)
n1.label = 'Aluminium'
n1.width = 150
n2 = _N.new('ShaderNodeOutputMaterial'); n2.name = 'Material Output'; n2.location = (439, 130)
n3 = _N.new('ShaderNodeGroup'); n3.name = 'Metals'; n3.location = (251, 151)
n3.label = 'Aluminium'
n3.node_tree = ng_aluminium
n3.inputs[0].default_value = (0.4179, 0.4452, 0.5089, 1.0)
n3.inputs[1].default_value = 0.2
n3.inputs[2].default_value = (0.0, 0.0, 0.0)
n1.parent = n0
_L.new(n3.outputs[0], n2.inputs[0])
n2.is_active_output = True
mat_mercury.use_nodes = True; mat_mercury.node_tree.nodes.clear()
_N = mat_mercury.node_tree.nodes; _L = mat_mercury.node_tree.links
n0 = _N.new('NodeFrame'); n0.name = 'Frame'; n0.location = (320, 283)
n0.label = 'Color'
n0.width = 210
n1 = _N.new('NodeFrame'); n1.name = 'Color'; n1.location = (30, -30)
n1.label = 'Mercury'
n1.width = 150
n2 = _N.new('ShaderNodeOutputMaterial'); n2.name = 'Material Output'; n2.location = (439, 130)
n3 = _N.new('ShaderNodeGroup'); n3.name = 'Metals'; n3.location = (251, 151)
n3.label = 'Mercury'
n3.node_tree = ng_mercury
n3.inputs[0].default_value = (0.7605, 0.7605, 0.7605, 1.0)
n3.inputs[1].default_value = 0.0
n3.inputs[2].default_value = (0.0, 0.0, 0.0)
n1.parent = n0
_L.new(n3.outputs[0], n2.inputs[0])
n2.is_active_output = True
mat_chromium.use_nodes = True; mat_chromium.node_tree.nodes.clear()
_N = mat_chromium.node_tree.nodes; _L = mat_chromium.node_tree.links
n0 = _N.new('ShaderNodeOutputMaterial'); n0.name = 'Material Output'; n0.location = (439, 130)
n1 = _N.new('ShaderNodeGroup'); n1.name = 'Metals'; n1.location = (214, 149)
n1.label = 'Chromium'
n1.node_tree = ng_chromium
n1.inputs[0].default_value = (0.8, 0.8, 0.8, 1.0)
n1.inputs[1].default_value = 0.0
n1.inputs[2].default_value = (0.0, 0.0, 0.0)
_L.new(n1.outputs[0], n0.inputs[0])
n0.is_active_output = True
mat_iron.use_nodes = True; mat_iron.node_tree.nodes.clear()
_N = mat_iron.node_tree.nodes; _L = mat_iron.node_tree.links
n0 = _N.new('NodeFrame'); n0.name = 'Frame'; n0.location = (226, 347)
n0.label = 'Color'
n0.width = 210
n1 = _N.new('NodeFrame'); n1.name = 'Color'; n1.location = (30, -30)
n1.label = 'Iron'
n1.width = 150
n2 = _N.new('NodeFrame'); n2.name = 'Frame.001'; n2.location = (465, 357)
n2.label = 'Rust'
n2.width = 210
n3 = _N.new('NodeFrame'); n3.name = 'Color.002'; n3.location = (30, -65)
n3.label = 'A55D35'
n3.width = 150
n4 = _N.new('NodeFrame'); n4.name = 'Color.001'; n4.location = (30, -30)
n4.label = 'Rust'
n4.width = 150
n5 = _N.new('ShaderNodeOutputMaterial'); n5.name = 'Material Output'; n5.location = (464, 129)
n6 = _N.new('ShaderNodeGroup'); n6.name = 'Metals'; n6.location = (251, 151)
n6.label = 'Iron'
n6.node_tree = ng_iron
n6.inputs[0].default_value = (0.3372, 0.3419, 0.3515, 1.0)
n6.inputs[1].default_value = 0.2
n6.inputs[2].default_value = (0.0, 0.0, 0.0)
n1.parent = n0
n3.parent = n2
n4.parent = n2
_L.new(n6.outputs[0], n5.inputs[0])
n5.is_active_output = True
mat_lead.use_nodes = True; mat_lead.node_tree.nodes.clear()
_N = mat_lead.node_tree.nodes; _L = mat_lead.node_tree.links
n0 = _N.new('NodeFrame'); n0.name = 'Frame'; n0.location = (313, 283)
n0.label = 'Color'
n0.width = 210
n1 = _N.new('NodeFrame'); n1.name = 'Color'; n1.location = (30, -30)
n1.label = 'Lead'
n1.width = 150
n2 = _N.new('ShaderNodeOutputMaterial'); n2.name = 'Material Output'; n2.location = (439, 130)
n3 = _N.new('ShaderNodeGroup'); n3.name = 'Metals'; n3.location = (251, 151)
n3.label = 'Lead'
n3.node_tree = ng_lead
n3.inputs[0].default_value = (0.15, 0.15, 0.1441, 1.0)
n3.inputs[1].default_value = 0.2
n3.inputs[2].default_value = (0.0, 0.0, 0.0)
n1.parent = n0
_L.new(n3.outputs[0], n2.inputs[0])
n2.is_active_output = True
mat_platinum.use_nodes = True; mat_platinum.node_tree.nodes.clear()
_N = mat_platinum.node_tree.nodes; _L = mat_platinum.node_tree.links
n0 = _N.new('NodeFrame'); n0.name = 'Frame'; n0.location = (318, 271)
n0.label = 'Color'
n0.width = 210
n1 = _N.new('NodeFrame'); n1.name = 'Color'; n1.location = (30, -30)
n1.label = 'Platinum'
n1.width = 150
n2 = _N.new('ShaderNodeOutputMaterial'); n2.name = 'Material Output'; n2.location = (439, 130)
n3 = _N.new('ShaderNodeGroup'); n3.name = 'Metals'; n3.location = (251, 151)
n3.label = 'Platinum'
n3.node_tree = ng_platinum
n3.inputs[0].default_value = (0.7835, 0.7758, 0.7605, 1.0)
n3.inputs[1].default_value = 0.2
n3.inputs[2].default_value = (0.0, 0.0, 0.0)
n1.parent = n0
_L.new(n3.outputs[0], n2.inputs[0])
n2.is_active_output = True
mat_titanium.use_nodes = True; mat_titanium.node_tree.nodes.clear()
_N = mat_titanium.node_tree.nodes; _L = mat_titanium.node_tree.links
n0 = _N.new('NodeFrame'); n0.name = 'Frame'; n0.location = (308, 287)
n0.label = 'Color'
n0.width = 210
n1 = _N.new('NodeFrame'); n1.name = 'Color'; n1.location = (30, -30)
n1.label = 'Titanium'
n1.width = 150
n2 = _N.new('ShaderNodeOutputMaterial'); n2.name = 'Material Output'; n2.location = (439, 130)
n3 = _N.new('ShaderNodeGroup'); n3.name = 'Metals'; n3.location = (255, 154)
n3.label = 'Titanium'
n3.node_tree = ng_titanium
n3.inputs[0].default_value = (0.7084, 0.7157, 0.6308, 1.0)
n3.inputs[1].default_value = 0.2
n3.inputs[2].default_value = (0.0, 0.0, 0.0)
n1.parent = n0
_L.new(n3.outputs[0], n2.inputs[0])
n2.is_active_output = True
mat_bronze.use_nodes = True; mat_bronze.node_tree.nodes.clear()
_N = mat_bronze.node_tree.nodes; _L = mat_bronze.node_tree.links
n0 = _N.new('NodeFrame'); n0.name = 'Frame'; n0.location = (309, 384)
n0.label = 'Color'
n0.width = 210
n1 = _N.new('NodeFrame'); n1.name = 'Color.001'; n1.location = (30, -62)
n1.label = 'Blast-Off'
n1.width = 150
n2 = _N.new('NodeFrame'); n2.name = 'Color.002'; n2.location = (30, -93)
n2.label = 'Antique'
n2.width = 150
n3 = _N.new('NodeFrame'); n3.name = 'Color'; n3.location = (30, -30)
n3.label = 'Bronze'
n3.width = 150
n4 = _N.new('ShaderNodeOutputMaterial'); n4.name = 'Material Output'; n4.location = (439, 130)
n5 = _N.new('ShaderNodeGroup'); n5.name = 'Metals'; n5.location = (251, 151)
n5.label = 'Bronze'
n5.node_tree = ng_bronze
n5.inputs[0].default_value = (0.6105, 0.2122, 0.0319, 1.0)
n5.inputs[1].default_value = 0.2
n5.inputs[2].default_value = (0.0, 0.0, 0.0)
n1.parent = n0
n2.parent = n0
n3.parent = n0
_L.new(n5.outputs[0], n4.inputs[0])
n4.is_active_output = True

# ---- world
world_world = bpy.data.worlds.new('World'); scene.world = world_world
world_world.use_nodes = True; world_world.node_tree.nodes.clear()
_N = world_world.node_tree.nodes; _L = world_world.node_tree.links
n0 = _N.new('ShaderNodeOutputWorld'); n0.name = 'World Output'; n0.location = (300, 300)
n1 = _N.new('ShaderNodeBackground'); n1.name = 'Background'; n1.location = (10, 300)
n1.inputs[0].default_value = (0.05088, 0.05088, 0.05088, 1.0)
_L.new(n1.outputs[0], n0.inputs[0])
n0.is_active_output = True
world_world.color = (0.05088, 0.05088, 0.05088)
world_world.use_sun_shadow = False
world_world.sun_shadow_jitter_overblur = 0.0
world_world.cycles.sampling_method = 'MANUAL'

# ---- meshes
me_cube_009 = bpy.data.meshes.new('Cube.009')
me_cube_009.from_pydata([(-1.0, -1.0, -1.0), (-1.0, -1.0, 1.0), (-1.0, 1.0, -1.0), (-1.0, 1.0, 1.0), (1.0, -1.0, -1.0), (1.0, -1.0, 1.0), (1.0, 1.0, -1.0), (1.0, 1.0, 1.0)], [], [(1, 3, 2, 0), (3, 7, 6, 2), (7, 5, 4, 6), (5, 1, 0, 4), (0, 2, 6, 4), (5, 7, 3, 1)])
me_cube_009.materials.append(mat_gold)
me_cube_009.use_remesh_preserve_volume = False
me_cube_009.use_remesh_preserve_attributes = False
me_cube_009.use_mirror_vertex_groups = False
me_cube_009.update()
me_cube = bpy.data.meshes.new('Cube')
me_cube.from_pydata([(-1.0, -1.0, -1.0), (-1.0, -1.0, 1.0), (-1.0, 1.0, -1.0), (-1.0, 1.0, 1.0), (1.0, -1.0, -1.0), (1.0, -1.0, 1.0), (1.0, 1.0, -1.0), (1.0, 1.0, 1.0)], [], [(1, 3, 2, 0), (3, 7, 6, 2), (7, 5, 4, 6), (5, 1, 0, 4), (0, 2, 6, 4), (5, 7, 3, 1)])
me_cube.materials.append(mat_silver)
me_cube.use_remesh_preserve_volume = False
me_cube.use_remesh_preserve_attributes = False
me_cube.use_mirror_vertex_groups = False
me_cube.update()
me_cube_001 = bpy.data.meshes.new('Cube.001')
me_cube_001.from_pydata([(-1.0, -1.0, -1.0), (-1.0, -1.0, 1.0), (-1.0, 1.0, -1.0), (-1.0, 1.0, 1.0), (1.0, -1.0, -1.0), (1.0, -1.0, 1.0), (1.0, 1.0, -1.0), (1.0, 1.0, 1.0)], [], [(1, 3, 2, 0), (3, 7, 6, 2), (7, 5, 4, 6), (5, 1, 0, 4), (0, 2, 6, 4), (5, 7, 3, 1)])
me_cube_001.materials.append(mat_copper)
me_cube_001.use_remesh_preserve_volume = False
me_cube_001.use_remesh_preserve_attributes = False
me_cube_001.use_mirror_vertex_groups = False
me_cube_001.update()
me_cube_002 = bpy.data.meshes.new('Cube.002')
me_cube_002.from_pydata([(-1.0, -1.0, -1.0), (-1.0, -1.0, 1.0), (-1.0, 1.0, -1.0), (-1.0, 1.0, 1.0), (1.0, -1.0, -1.0), (1.0, -1.0, 1.0), (1.0, 1.0, -1.0), (1.0, 1.0, 1.0)], [], [(1, 3, 2, 0), (3, 7, 6, 2), (7, 5, 4, 6), (5, 1, 0, 4), (0, 2, 6, 4), (5, 7, 3, 1)])
me_cube_002.materials.append(mat_aluminium)
me_cube_002.use_remesh_preserve_volume = False
me_cube_002.use_remesh_preserve_attributes = False
me_cube_002.use_mirror_vertex_groups = False
me_cube_002.update()
me_cube_003 = bpy.data.meshes.new('Cube.003')
me_cube_003.from_pydata([(-1.0, -1.0, -1.0), (-1.0, -1.0, 1.0), (-1.0, 1.0, -1.0), (-1.0, 1.0, 1.0), (1.0, -1.0, -1.0), (1.0, -1.0, 1.0), (1.0, 1.0, -1.0), (1.0, 1.0, 1.0)], [], [(1, 3, 2, 0), (3, 7, 6, 2), (7, 5, 4, 6), (5, 1, 0, 4), (0, 2, 6, 4), (5, 7, 3, 1)])
me_cube_003.materials.append(mat_mercury)
me_cube_003.use_remesh_preserve_volume = False
me_cube_003.use_remesh_preserve_attributes = False
me_cube_003.use_mirror_vertex_groups = False
me_cube_003.update()
me_cube_010 = bpy.data.meshes.new('Cube.010')
me_cube_010.from_pydata([(-1.0, -1.0, -1.0), (-1.0, -1.0, 1.0), (-1.0, 1.0, -1.0), (-1.0, 1.0, 1.0), (1.0, -1.0, -1.0), (1.0, -1.0, 1.0), (1.0, 1.0, -1.0), (1.0, 1.0, 1.0)], [], [(1, 3, 2, 0), (3, 7, 6, 2), (7, 5, 4, 6), (5, 1, 0, 4), (0, 2, 6, 4), (5, 7, 3, 1)])
me_cube_010.materials.append(mat_chromium)
me_cube_010.use_remesh_preserve_volume = False
me_cube_010.use_remesh_preserve_attributes = False
me_cube_010.use_mirror_vertex_groups = False
me_cube_010.update()
me_cube_004 = bpy.data.meshes.new('Cube.004')
me_cube_004.from_pydata([(-1.0, -1.0, -1.0), (-1.0, -1.0, 1.0), (-1.0, 1.0, -1.0), (-1.0, 1.0, 1.0), (1.0, -1.0, -1.0), (1.0, -1.0, 1.0), (1.0, 1.0, -1.0), (1.0, 1.0, 1.0)], [], [(1, 3, 2, 0), (3, 7, 6, 2), (7, 5, 4, 6), (5, 1, 0, 4), (0, 2, 6, 4), (5, 7, 3, 1)])
me_cube_004.materials.append(mat_iron)
me_cube_004.use_remesh_preserve_volume = False
me_cube_004.use_remesh_preserve_attributes = False
me_cube_004.use_mirror_vertex_groups = False
me_cube_004.update()
me_cube_005 = bpy.data.meshes.new('Cube.005')
me_cube_005.from_pydata([(-1.0, -1.0, -1.0), (-1.0, -1.0, 1.0), (-1.0, 1.0, -1.0), (-1.0, 1.0, 1.0), (1.0, -1.0, -1.0), (1.0, -1.0, 1.0), (1.0, 1.0, -1.0), (1.0, 1.0, 1.0)], [], [(1, 3, 2, 0), (3, 7, 6, 2), (7, 5, 4, 6), (5, 1, 0, 4), (0, 2, 6, 4), (5, 7, 3, 1)])
me_cube_005.materials.append(mat_lead)
me_cube_005.use_remesh_preserve_volume = False
me_cube_005.use_remesh_preserve_attributes = False
me_cube_005.use_mirror_vertex_groups = False
me_cube_005.update()
me_cube_006 = bpy.data.meshes.new('Cube.006')
me_cube_006.from_pydata([(-1.0, -1.0, -1.0), (-1.0, -1.0, 1.0), (-1.0, 1.0, -1.0), (-1.0, 1.0, 1.0), (1.0, -1.0, -1.0), (1.0, -1.0, 1.0), (1.0, 1.0, -1.0), (1.0, 1.0, 1.0)], [], [(1, 3, 2, 0), (3, 7, 6, 2), (7, 5, 4, 6), (5, 1, 0, 4), (0, 2, 6, 4), (5, 7, 3, 1)])
me_cube_006.materials.append(mat_platinum)
me_cube_006.use_remesh_preserve_volume = False
me_cube_006.use_remesh_preserve_attributes = False
me_cube_006.use_mirror_vertex_groups = False
me_cube_006.update()
me_cube_007 = bpy.data.meshes.new('Cube.007')
me_cube_007.from_pydata([(-1.0, -1.0, -1.0), (-1.0, -1.0, 1.0), (-1.0, 1.0, -1.0), (-1.0, 1.0, 1.0), (1.0, -1.0, -1.0), (1.0, -1.0, 1.0), (1.0, 1.0, -1.0), (1.0, 1.0, 1.0)], [], [(1, 3, 2, 0), (3, 7, 6, 2), (7, 5, 4, 6), (5, 1, 0, 4), (0, 2, 6, 4), (5, 7, 3, 1)])
me_cube_007.materials.append(mat_titanium)
me_cube_007.use_remesh_preserve_volume = False
me_cube_007.use_remesh_preserve_attributes = False
me_cube_007.use_mirror_vertex_groups = False
me_cube_007.update()
me_cube_008 = bpy.data.meshes.new('Cube.008')
me_cube_008.from_pydata([(-1.0, -1.0, -1.0), (-1.0, -1.0, 1.0), (-1.0, 1.0, -1.0), (-1.0, 1.0, 1.0), (1.0, -1.0, -1.0), (1.0, -1.0, 1.0), (1.0, 1.0, -1.0), (1.0, 1.0, 1.0)], [], [(1, 3, 2, 0), (3, 7, 6, 2), (7, 5, 4, 6), (5, 1, 0, 4), (0, 2, 6, 4), (5, 7, 3, 1)])
me_cube_008.materials.append(mat_bronze)
me_cube_008.use_remesh_preserve_volume = False
me_cube_008.use_remesh_preserve_attributes = False
me_cube_008.use_mirror_vertex_groups = False
me_cube_008.update()

# ---- objects
ob_gold = bpy.data.objects.new('Gold', me_cube_009)
ob_silver = bpy.data.objects.new('Silver', me_cube)
ob_copper = bpy.data.objects.new('Copper', me_cube_001)
ob_aluminium = bpy.data.objects.new('Aluminium', me_cube_002)
ob_mercury = bpy.data.objects.new('Mercury', me_cube_003)
ob_chromium = bpy.data.objects.new('Chromium', me_cube_010)
ob_iron = bpy.data.objects.new('Iron', me_cube_004)
ob_lead = bpy.data.objects.new('Lead', me_cube_005)
ob_platinum = bpy.data.objects.new('Platinum', me_cube_006)
ob_titanium = bpy.data.objects.new('Titanium', me_cube_007)
ob_bronze = bpy.data.objects.new('Bronze', me_cube_008)

# ---- transforms, parenting, visibility, modifiers, constraints
ob_gold.location = (0.0, 0.0, 0.0)
ob_gold.lineart.crease_threshold = 0.0
ob_silver.location = (0.0, 0.0, 0.0)
ob_silver.lineart.crease_threshold = 0.0
ob_copper.location = (0.0, 0.0, 0.0)
ob_copper.lineart.crease_threshold = 0.0
ob_aluminium.location = (0.0, 0.0, 0.0)
ob_aluminium.lineart.crease_threshold = 0.0
ob_mercury.location = (0.0, 0.0, 0.0)
ob_mercury.lineart.crease_threshold = 0.0
ob_chromium.location = (0.0, 0.0, 0.0)
ob_chromium.lineart.crease_threshold = 0.0
ob_iron.location = (0.0, 0.0, 0.0)
ob_iron.lineart.crease_threshold = 0.0
ob_lead.location = (0.0, 0.0, 0.0)
ob_lead.lineart.crease_threshold = 0.0
ob_platinum.location = (0.0, 0.0, 0.0)
ob_platinum.lineart.crease_threshold = 0.0
ob_titanium.location = (0.0, 0.0, 0.0)
ob_titanium.lineart.crease_threshold = 0.0
ob_bronze.location = (0.0, 0.0, 0.0)
ob_bronze.lineart.crease_threshold = 0.0

# ---- collection membership
col_collection_1.objects.link(ob_gold)
col_collection_2.objects.link(ob_silver)
col_collection_3.objects.link(ob_copper)
col_collection_4.objects.link(ob_aluminium)
col_collection_5.objects.link(ob_mercury)
col_collection_6.objects.link(ob_chromium)
col_collection_11.objects.link(ob_iron)
col_collection_12.objects.link(ob_lead)
col_collection_13.objects.link(ob_platinum)
col_collection_14.objects.link(ob_titanium)
col_collection_15.objects.link(ob_bronze)

# ---- scene / render settings (as saved in the file)
scene.frame_start = 1; scene.frame_end = 250; scene.frame_set(1)
scene.render.engine = 'CYCLES'
scene.render.resolution_x = 500
scene.render.resolution_y = 500
scene.render.dither_intensity = 0.0
scene.render.film_transparent = True
scene.render.use_border = True
scene.cycles.use_denoising = False
scene.cycles.samples = 400
scene.cycles.sampling_pattern = 'TABULATED_SOBOL'
scene.cycles.light_sampling_threshold = 0.0
scene.cycles.use_adaptive_sampling = False
scene.cycles.use_light_tree = False
scene.cycles.blur_glossy = 10.0
scene.cycles.sample_clamp_indirect = 0.0
scene.view_settings.view_transform = 'Standard'
bpy.context.view_layer.update()

# ---- added for rendering (the .blend has no active camera and no usable light): camera, sun
cam_auto = bpy.data.cameras.new('AutoCamera')
cam_auto.lens = 50.0
cam_auto.sensor_width = 36.0
cam_auto.clip_end = 1000.0
ob_auto_camera = bpy.data.objects.new('AutoCamera', cam_auto)
scene.collection.objects.link(ob_auto_camera)
ob_auto_camera.location = (3.20507, -3.84609, 2.56406)
ob_auto_camera.rotation_euler = (1.09748, -7.21219e-08, 0.694738)
scene.camera = ob_auto_camera
light_auto_sun = bpy.data.lights.new('AutoSun', 'SUN')
light_auto_sun.energy = 3.0
light_auto_sun.angle = 0.0523599
ob_auto_sun = bpy.data.objects.new('AutoSun', light_auto_sun)
scene.collection.objects.link(ob_auto_sun)
ob_auto_sun.rotation_euler = (0.872665, 0.174533, 0.523599)
bpy.context.view_layer.update()
